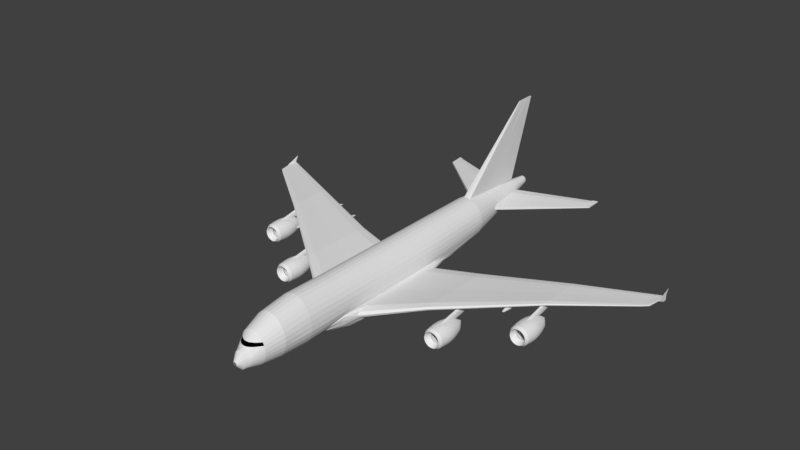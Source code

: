 # Source: a380.blend  (saved by Blender 2.78.0; exported with 4.5.12 LTS)
import bpy
from mathutils import Matrix  # noqa: F401  (used for matrix-valued properties, if any)

bpy.ops.wm.read_factory_settings(use_empty=True)
scene = bpy.context.scene
scene.name = 'Scene'

# ---- collections
col_collection_1 = bpy.data.collections.new('Collection 1'); scene.collection.children.link(col_collection_1)
col_collection_7 = bpy.data.collections.new('Collection 7'); scene.collection.children.link(col_collection_7)

# ---- materials (node trees are filled in below, after node groups)
mat_material = bpy.data.materials.new('Material')
mat_material.alpha_threshold = 0.0
mat_material.use_transparent_shadow = False
mat_material.roughness = 0.5
mat_material_001 = bpy.data.materials.new('Material.001')
mat_material_001.alpha_threshold = 0.0
mat_material_001.use_transparent_shadow = False
mat_material_001.diffuse_color = (0.0, 0.0, 0.0, 1.0)
mat_material_001.roughness = 0.5

# ---- material node trees

# ---- world
world_world = bpy.data.worlds.new('World'); scene.world = world_world
world_world.color = (0.05088, 0.05088, 0.05088)
world_world.use_sun_shadow = False
world_world.sun_shadow_jitter_overblur = 0.0
world_world.cycles.sampling_method = 'MANUAL'

# ---- meshes
me_cylinder_001 = bpy.data.meshes.new('Cylinder.001')
me_cylinder_001.from_pydata([(0.0, -1.0, -0.4957), (0.0, 1.0, 0.1837), (0.01901, -1.0, -0.4944), (0.03646, 1.0, 0.1873), (0.0373, -1.0, -0.4904), (0.07152, 1.0, 0.1979), (0.05415, -1.0, -0.484), (0.1038, 1.0, 0.2152), (0.06891, -1.0, -0.4754), (0.1322, 1.0, 0.2384), (0.08104, -1.0, -0.4649), (0.1554, 1.0, 0.2667), (0.09004, -1.0, -0.4529), (0.1727, 1.0, 0.2991), (0.09559, -1.0, -0.4399), (0.1833, 1.0, 0.3341), (0.09746, -1.0, -0.4263), (0.1869, 1.0, 0.3706), (0.09559, -1.0, -0.4128), (0.1833, 1.0, 0.407), (0.09004, -1.0, -0.3998), (0.1727, 1.0, 0.4421), (0.4566, -0.9043, 0.2714), (0.1554, 1.0, 0.4744), (0.06891, -1.0, -0.3773), (0.1322, 1.0, 0.5027), (0.05415, -1.0, -0.3687), (0.1038, 1.0, 0.526), (0.0373, -1.0, -0.3622), (0.07152, 1.0, 0.5432), (0.01901, -1.0, -0.3583), (0.03646, 1.0, 0.5539), (0.0, -1.0, -0.357), (0.0, 1.0, 0.5575), (0.0, 0.5225, -0.8041), (0.1757, 0.5225, -0.7868), (0.3447, 0.5225, -0.7355), (0.5004, 0.5225, -0.6523), (0.6368, 0.5225, -0.5403), (0.7488, 0.5225, -0.4038), (0.8321, 0.5225, -0.2481), (0.8833, 0.5225, -0.07917), (0.9006, 0.5225, 0.09654), (0.8833, 0.5225, 0.2722), (0.8321, 0.5225, 0.4412), (0.7488, 0.5225, 0.5969), (0.6368, 0.5225, 0.7334), (0.5004, 0.5225, 0.8454), (0.3447, 0.5225, 0.9286), (0.1757, 0.5225, 0.9799), (0.0, 0.5225, 0.9972), (0.1951, -0.6629, -1.016), (0.3827, -0.6629, -0.9573), (0.5556, -0.6629, -0.8615), (0.7071, -0.6629, -0.7327), (0.8315, -0.6629, -0.5757), (0.9239, -0.6629, -0.3965), (0.9808, -0.6629, -0.2021), (0.978, -0.6629, 1.598e-05), (0.9494, -0.6629, 0.2022), (0.8893, -0.6629, 0.3965), (0.7872, -0.6629, 0.5757), (0.662, -0.6629, 0.7327), (0.525, -0.6629, 0.8616), (0.3827, -0.6629, 0.9495), (0.1951, -0.6629, 1.016), (0.0, -0.6629, 1.036), (0.0, -0.6629, -1.036), (0.1329, -0.8968, -0.8858), (0.2608, -0.8968, -0.845), (0.3786, -0.8968, -0.7786), (0.4819, -0.8968, -0.6894), (0.5666, -0.8968, -0.5806), (0.6296, -0.8968, -0.4565), (0.6684, -0.8968, -0.3218), (0.6815, -0.8968, -0.1818), (0.6684, -0.8968, -0.04178), (0.6296, -0.8968, 0.09288), (0.4819, -0.8968, 0.3258), (0.3786, -0.8968, 0.415), (0.2608, -0.8968, 0.4814), (0.1329, -0.8968, 0.5222), (0.0, -0.8968, 0.536), (0.0, -0.8968, -0.8996), (0.0717, -0.9721, -0.7514), (0.1274, -0.9721, -0.7301), (0.1787, -0.9721, -0.6955), (0.2237, -0.9721, -0.649), (0.2606, -0.9721, -0.5922), (0.288, -0.9721, -0.5275), (0.3049, -0.9721, -0.4573), (0.3106, -0.9721, -0.3842), (0.3049, -0.9721, -0.3112), (0.288, -0.9721, -0.2409), (0.1142, -0.9143, 0.3696), (0.2237, -0.9721, -0.1195), (0.1787, -0.9721, -0.0729), (0.1274, -0.9721, -0.0383), (0.0717, -0.9721, -0.01699), (0.0, -0.9721, -0.009798), (0.0, -0.9721, -0.7586), (0.0, -0.474, -1.0), (0.1951, -0.474, -0.9808), (0.3827, -0.52, -0.9239), (0.5556, -0.5502, -0.8315), (0.7071, -0.5584, -0.7071), (0.8315, -0.5406, -0.5556), (0.9239, -0.4561, -0.3827), (0.9808, -0.4561, -0.1951), (0.978, -0.4561, -1.192e-07), (0.9494, -0.4561, 0.1951), (0.8893, -0.4561, 0.3827), (0.7872, -0.4561, 0.5556), (0.662, -0.4561, 0.7071), (0.525, -0.4561, 0.8315), (0.3827, -0.4561, 0.9163), (0.1951, -0.4561, 0.9808), (0.0, -0.4561, 1.0), (0.1933, 0.3322, -0.9598), (0.4372, 0.3322, -0.9034), (0.5946, 0.3322, -0.8119), (0.7422, 0.3236, -0.6887), (0.8717, 0.2893, -0.5385), (0.9389, 0.2164, -0.3673), (0.9716, 0.2164, -0.1814), (0.9687, 0.2164, 0.01184), (0.9402, 0.2164, 0.2051), (0.8807, 0.2164, 0.3909), (0.7794, 0.2164, 0.5622), (0.6554, 0.2164, 0.7123), (0.5198, 0.2164, 0.8355), (0.3791, 0.2164, 0.9195), (0.1933, 0.2164, 0.9835), (0.0, 0.2164, 1.003), (0.0, 0.3322, -0.9788), (0.1942, -0.07092, -0.9703), (0.8748, -0.8032, -0.242), (0.8241, -0.8032, -0.4151), (0.7417, -0.8032, -0.5746), (0.6307, -0.8032, -0.7144), (0.9433, -0.1164, -0.375), (0.9762, -0.1164, -0.1883), (0.9733, -0.1164, 0.005918), (0.9448, -0.1164, 0.2001), (0.885, -0.1164, 0.3868), (0.7833, -0.1164, 0.5589), (0.6587, -0.1164, 0.7097), (0.5224, -0.1164, 0.8335), (0.3809, -0.1164, 0.9179), (0.1942, -0.1164, 0.9821), (0.0, -0.1164, 1.001), (0.4956, -0.8032, -0.8291), (0.3413, -0.8032, -0.9144), (0.174, -0.8032, -0.9669), (0.0, -0.8032, -0.9846), (0.0, -0.07092, -0.9894), (0.892, -0.8032, -0.06202), (0.8748, -0.8032, 0.118), (0.8241, -0.8032, 0.291), (0.7417, -0.8032, 0.4505), (0.6307, -0.8032, 0.5904), (0.4956, -0.8032, 0.7051), (0.3413, -0.8032, 0.7903), (0.174, -0.8032, 0.8428), (0.0, -0.8032, 0.8606), (0.8443, -0.4171, -1.016), (0.8443, -0.4457, -0.9313), (0.8874, -0.4711, -0.7809), (0.9291, -0.4793, -0.5652), (0.9829, -0.4641, -0.4047), (1.003, -0.3983, -0.3514), (0.9291, 0.2103, -0.5987), (0.9291, 0.2103, -0.5776), (0.9425, 0.2103, -0.5434), (0.9506, 0.2037, -0.4973), (0.9829, 0.1769, -0.4412), (0.9923, 0.1202, -0.3771), (0.8443, -0.1034, -0.9463), (0.9923, -0.1388, -0.3821), (10.9, 0.4108, 0.08753), (10.9, 0.4078, 0.1049), (10.9, 0.4052, 0.1158), (10.9, 0.4043, 0.131), (10.9, 0.4059, 0.1469), (10.89, 0.4128, 0.1546), (10.9, 0.4605, 0.1268), (10.9, 0.4605, 0.1291), (10.9, 0.4605, 0.1327), (10.9, 0.4598, 0.1375), (10.9, 0.457, 0.1431), (10.89, 0.4511, 0.1488), (10.9, 0.4434, 0.1024), (10.89, 0.4397, 0.1486), (10.94, 0.4314, -0.002744), (10.94, 0.4141, 0.07323), (10.94, 0.4054, 0.1158), (10.94, 0.4045, 0.131), (10.94, 0.4061, 0.1469), (10.93, 0.4342, 0.2343), (10.94, 0.4661, -0.06691), (10.94, 0.4661, 0.04256), (10.94, 0.4661, 0.1147), (10.94, 0.4662, 0.1839), (10.94, 0.4815, 0.3764), (10.94, 0.4756, 0.3743), (10.94, 0.449, -0.06919), (10.94, 0.4612, 0.3191), (1.171, 0.1185, -0.4715), (1.171, 0.1236, -0.5071), (1.171, -0.3582, -0.8177), (1.171, -0.3802, -0.7017), (1.171, 0.09798, -0.4281), (1.171, -0.3997, -0.6259), (1.171, 0.05442, -0.3785), (1.171, -0.406, -0.524), (1.171, 0.1236, -0.5499), (1.171, -0.1172, -0.7132), (1.171, -0.3943, -0.3998), (1.171, -0.1444, -0.3824), (1.171, -0.3438, -0.3325), (1.171, 0.1236, -0.5336), (3.486, 0.1636, -0.1797), (3.486, -0.1879, -0.3713), (3.486, 0.1483, -0.1558), (3.486, 0.1159, -0.1286), (3.486, 0.1674, -0.2229), (3.486, -0.02871, -0.1307), (3.486, 0.1674, -0.2139), (3.486, 0.1674, -0.1993), (3.486, -0.2043, -0.3069), (3.486, -0.2188, -0.265), (3.486, -0.2235, -0.2085), (3.486, -0.008478, -0.3135), (3.486, -0.2147, -0.1402), (3.486, -0.1771, -0.1034), (10.55, 0.4456, 0.115), (10.55, 0.3363, 0.05847), (10.55, 0.4398, 0.1215), (10.55, 0.4274, 0.1283), (10.55, 0.4471, 0.1029), (10.55, 0.3969, 0.128), (10.55, 0.4471, 0.1055), (10.55, 0.4471, 0.1096), (10.55, 0.3301, 0.07804), (10.55, 0.3245, 0.09042), (10.55, 0.3227, 0.1075), (10.55, 0.4046, 0.07533), (10.55, 0.3261, 0.1259), (10.55, 0.3404, 0.1349), (10.8, 0.4557, 0.1262), (10.79, 0.3568, 0.073), (10.8, 0.4503, 0.1323), (10.79, 0.4389, 0.1386), (10.8, 0.457, 0.1149), (10.79, 0.4127, 0.1383), (10.8, 0.457, 0.1173), (10.8, 0.457, 0.1211), (10.79, 0.351, 0.09147), (10.8, 0.3459, 0.1031), (10.8, 0.3443, 0.1193), (10.79, 0.4198, 0.08885), (10.79, 0.3473, 0.1364), (10.79, 0.3606, 0.1448), (0.0, 0.7867, -0.2888), (0.08358, 0.7867, -0.2785), (0.1846, 0.7867, -0.2479), (0.2776, 0.7867, -0.1981), (0.3592, 0.7867, -0.1312), (0.4261, 0.7867, -0.04963), (0.4759, 0.7867, 0.04343), (0.5065, 0.7867, 0.1444), (0.5168, 0.7867, 0.2494), (0.5065, 0.7867, 0.3544), (0.4759, 0.7867, 0.4554), (0.4261, 0.7867, 0.5485), (0.3592, 0.7867, 0.63), (0.2776, 0.7867, 0.697), (0.1846, 0.7867, 0.7467), (0.08358, 0.7867, 0.7773), (0.0, 0.7867, 0.7877), (0.01711, 0.9355, 4.217), (0.0, 0.9354, 4.217), (0.03175, 1.0, 4.217), (0.0, 1.0, 4.217), (0.03379, 0.8926, 0.7217), (0.0, 0.8926, 0.7321), (0.03048, 1.032, 4.217), (0.0, 1.032, 4.217), (0.1272, 0.6617, -0.519), (0.2603, 0.6617, -0.4786), (0.383, 0.6617, -0.413), (0.4905, 0.6617, -0.3247), (0.5788, 0.6617, -0.2172), (0.6444, 0.6617, -0.0945), (0.6848, 0.6617, 0.03864), (0.6984, 0.6617, 0.1771), (0.6848, 0.6617, 0.3155), (0.6444, 0.6617, 0.4487), (0.5788, 0.6617, 0.5714), (0.4905, 0.6617, 0.6789), (0.383, 0.6617, 0.7672), (0.2603, 0.6617, 0.8328), (0.1272, 0.6617, 0.8732), (0.0, 0.6617, -0.5326), (0.02482, 0.9696, 4.217), (0.0, 0.9695, 4.217), (0.0, 0.8351, -0.1815), (0.07288, 0.8351, -0.1727), (0.1589, 0.8351, -0.1466), (0.2381, 0.8351, -0.1043), (0.3076, 0.8351, -0.04724), (0.3646, 0.8351, 0.02224), (0.407, 0.8351, 0.1015), (0.4331, 0.8351, 0.1875), (0.4419, 0.8351, 0.2769), (0.407, 0.8351, 0.4524), (0.3646, 0.8351, 0.5316), (0.3076, 0.8351, 0.6011), (0.2381, 0.8351, 0.6581), (0.1589, 0.8351, 0.7005), (0.07288, 0.8351, 0.7266), (0.0, 0.8351, 0.7354), (3.928, 0.9381, 0.2358), (3.921, 0.9381, 0.3022), (3.932, 0.9772, 0.3209), (3.937, 0.9771, 0.2705), (3.977, 1.001, 0.2705), (3.958, 0.9407, 0.2357), (3.972, 1.001, 0.321), (4.179, 0.9595, 0.3009), (4.185, 0.9594, 0.2418), (3.978, 1.025, 0.3267), (3.952, 0.9408, 0.3023), (3.982, 1.025, 0.2837), (4.209, 1.013, 0.3175), (4.219, 1.034, 0.3226), (4.214, 1.013, 0.2727), (4.223, 1.034, 0.2844), (3.935, 0.9924, 0.3266), (3.939, 0.9923, 0.2837), (0.4331, 0.8351, 0.3664), (3.948, 1.024, 0.3064), (3.953, 1.024, 0.2988), (0.3773, 0.8906, 0.2976), (0.3685, 0.8906, 0.3135), (0.09641, 0.729, 2.598), (0.0, 0.729, 2.607), (0.05766, 0.8934, 2.497), (0.03214, 0.9623, 2.469), (0.0, 0.9622, 2.474), (0.07599, 0.8156, 2.545), (0.0, 0.5376, 1.115), (0.1699, 0.5376, 1.098), (0.08169, 0.7945, 0.903), (0.03367, 0.8977, 0.8494), (0.0, 0.8977, 0.8594), (0.1234, 0.6729, 0.9953), (0.02392, 0.9178, 4.078), (0.03397, 0.991, 4.069), (0.03062, 1.026, 4.067), (0.0, 1.026, 4.067), (0.02922, 0.9563, 4.073), (0.0, 0.9177, 4.078), (3.951, 1.021, 0.2973), (3.947, 1.021, 0.3084), (0.3747, 0.8852, 0.3187), (0.3835, 0.8852, 0.2956), (0.7811, 0.6699, 0.3152), (0.6084, 0.7924, 0.3534), (0.6186, 0.7924, 0.25), (0.7945, 0.6699, 0.1788), (0.5373, 0.8398, 0.3652), (0.4836, 0.8946, 0.2976), (0.475, 0.8946, 0.3133), (0.5459, 0.8398, 0.2771), (0.481, 0.8893, 0.3183), (0.4897, 0.8893, 0.2956), (3.87, 0.9337, 0.3025), (3.878, 0.9742, 0.3214), (3.883, 0.9741, 0.2702), (3.895, 1.019, 0.2973), (3.876, 0.9337, 0.2349), (3.879, 0.9899, 0.3273), (3.896, 1.022, 0.2987), (3.892, 1.022, 0.3065), (3.883, 0.9898, 0.2836), (3.89, 1.019, 0.3086), (3.964, 0.9412, 0.2358), (3.984, 1.025, 0.3266), (3.988, 1.025, 0.2837), (3.957, 0.9413, 0.3022), (3.978, 1.002, 0.3209), (3.983, 1.002, 0.2705), (0.0, -0.9526, -0.7843), (0.07334, -0.9526, -0.7763), (0.1543, -0.9526, -0.7528), (0.2289, -0.9526, -0.7145), (0.2943, -0.9526, -0.663), (0.348, -0.9526, -0.6002), (0.3879, -0.9526, -0.5286), (0.4125, -0.9526, -0.4509), (0.4208, -0.9526, -0.3701), (0.4125, -0.9526, -0.2893), (0.3879, -0.9526, -0.2116), (0.345, -0.9094, 0.316), (0.2943, -0.9526, -0.07726), (0.2289, -0.9526, -0.02576), (0.1543, -0.9526, 0.01252), (0.07334, -0.9526, 0.03609), (0.0, -0.9526, 0.04404), (0.2692, -0.9376, 0.09288), (0.08031, -0.9461, 0.09288), (0.0, -0.9149, 0.3765), (0.1726, -0.9431, 0.09288), (0.0, -0.933, 0.217), (0.2308, -0.9126, 0.3492), (0.144, -0.8715, -0.9077), (0.2826, -0.8715, -0.8637), (0.4102, -0.8715, -0.7923), (0.5221, -0.8715, -0.6961), (0.6139, -0.8715, -0.579), (0.6822, -0.8715, -0.4453), (0.7242, -0.8715, -0.3003), (0.7384, -0.8715, -0.1494), (0.7242, -0.8715, 0.001392), (0.6822, -0.8715, 0.1464), (0.6139, -0.8715, 0.2801), (0.5221, -0.8715, 0.3973), (0.4102, -0.8715, 0.4934), (0.2826, -0.8715, 0.5649), (0.144, -0.8715, 0.6088), (0.0, -0.8715, 0.6237), (0.0, -0.8715, -0.9226), (0.5666, -0.8968, 0.217), (0.3114, -0.9219, 0.217), (0.0, -0.9471, 0.09288), (0.4313, -0.9119, 0.217), (0.3735, -0.9291, 0.09288), (0.09552, -0.9319, 0.217), (0.2007, -0.9283, 0.217), (0.6286, -0.8966, 0.09162), (0.2682, -0.9374, 0.09162), (0.0, -0.9469, 0.09162), (0.0945, -0.9317, 0.2157), (0.1997, -0.9281, 0.2157), (0.1715, -0.9429, 0.09162), (0.5656, -0.8966, 0.2157), (0.3103, -0.9217, 0.2157), (0.0, -0.9328, 0.2157), (0.4302, -0.9117, 0.2157), (0.3725, -0.9289, 0.09162), (0.07929, -0.9459, 0.09162), (7.354, 0.3123, 0.05268), (7.352, 0.09405, -0.01328), (7.353, 0.08447, 0.01247), (7.354, 0.08135, 0.04741), (7.352, 0.2095, -0.01775), (7.353, 0.08712, 0.08836), (7.351, 0.112, 0.11), (7.354, 0.3098, 0.06455), (7.351, 0.1049, -0.05312), (7.354, 0.2997, 0.07892), (7.352, 0.2783, 0.09489), (7.354, 0.3123, 0.03833), (7.352, 0.1961, 0.09378), (7.354, 0.3123, 0.04384)], [], [(306, 1, 3, 307), (307, 3, 5, 308), (308, 5, 7, 309), (309, 7, 9, 310), (310, 9, 11, 311), (311, 11, 13, 312), (312, 13, 15, 313), (313, 15, 17, 314), (314, 17, 19, 340), (340, 19, 21, 315), (315, 21, 23, 316), (316, 23, 25, 317), (317, 25, 27, 318), (318, 27, 29, 319), (319, 29, 31, 320), (320, 31, 33, 321), (149, 150, 117, 116), (148, 149, 116, 115), (147, 148, 115, 114), (146, 147, 114, 113), (145, 146, 113, 112), (144, 145, 112, 111), (143, 144, 111, 110), (142, 143, 110, 109), (141, 142, 109, 108), (140, 141, 108, 107), (428, 161, 162, 429), (427, 160, 161, 428), (155, 134, 118, 135), (132, 49, 50, 133), (131, 48, 49, 132), (130, 47, 48, 131), (129, 46, 47, 130), (128, 45, 46, 129), (127, 44, 45, 128), (126, 43, 44, 127), (125, 42, 43, 126), (124, 41, 42, 125), (123, 40, 41, 124), (122, 39, 40, 123), (121, 38, 39, 122), (120, 37, 38, 121), (119, 36, 37, 120), (118, 35, 36, 119), (134, 34, 35, 118), (154, 67, 51, 153), (153, 51, 52, 152), (152, 52, 53, 151), (151, 53, 54, 139), (139, 54, 55, 138), (138, 55, 56, 137), (137, 56, 57, 136), (136, 57, 58, 156), (156, 58, 59, 157), (157, 59, 60, 158), (158, 60, 61, 159), (159, 61, 62, 160), (160, 62, 63, 161), (161, 63, 64, 162), (162, 64, 65, 163), (163, 65, 66, 164), (408, 411, 435, 409), (407, 413, 411, 408), (406, 410, 413, 407), (405, 437, 410, 406), (414, 438, 94, 412), (434, 436, 22, 404), (402, 76, 77, 403), (401, 75, 76, 402), (400, 74, 75, 401), (399, 73, 74, 400), (398, 72, 73, 399), (397, 71, 72, 398), (396, 70, 71, 397), (395, 69, 70, 396), (394, 68, 69, 395), (393, 83, 68, 394), (0, 100, 84, 2), (2, 84, 85, 4), (4, 85, 86, 6), (6, 86, 87, 8), (8, 87, 88, 10), (10, 88, 89, 12), (12, 89, 90, 14), (14, 90, 91, 16), (16, 91, 92, 18), (18, 92, 93, 20), (403, 405, 95, 93), (433, 78, 22, 436), (24, 95, 96, 26), (26, 96, 97, 28), (28, 97, 98, 30), (30, 98, 99, 32), (67, 101, 102, 51), (51, 102, 103, 52), (52, 103, 104, 53), (53, 104, 105, 54), (54, 105, 106, 55), (55, 106, 107, 56), (56, 107, 108, 57), (57, 108, 109, 58), (58, 109, 110, 59), (59, 110, 111, 60), (60, 111, 112, 61), (61, 112, 113, 62), (62, 113, 114, 63), (63, 114, 115, 64), (64, 115, 116, 65), (65, 116, 117, 66), (101, 155, 135, 102), (430, 163, 164, 431), (429, 162, 163, 430), (123, 124, 141, 140), (124, 125, 142, 141), (125, 126, 143, 142), (126, 127, 144, 143), (127, 128, 145, 144), (128, 129, 146, 145), (129, 130, 147, 146), (130, 131, 148, 147), (131, 132, 149, 148), (132, 133, 150, 149), (426, 159, 160, 427), (425, 158, 159, 426), (424, 157, 158, 425), (423, 156, 157, 424), (422, 136, 156, 423), (421, 137, 136, 422), (420, 138, 137, 421), (419, 139, 138, 420), (418, 151, 139, 419), (417, 152, 151, 418), (416, 153, 152, 417), (432, 154, 153, 416), (135, 118, 171, 177), (107, 106, 169, 170), (102, 135, 177, 165), (119, 120, 173, 172), (120, 121, 174, 173), (123, 140, 178, 176), (140, 107, 170, 178), (121, 122, 175, 174), (103, 102, 165, 166), (122, 123, 176, 175), (104, 103, 166, 167), (105, 104, 167, 168), (106, 105, 168, 169), (118, 119, 172, 171), (256, 249, 188, 187), (257, 250, 179, 180), (249, 251, 189, 188), (258, 257, 180, 181), (251, 252, 190, 189), (259, 258, 181, 182), (260, 253, 185, 191), (261, 259, 182, 183), (252, 254, 192, 190), (262, 261, 183, 184), (253, 255, 186, 185), (250, 260, 191, 179), (255, 256, 187, 186), (254, 262, 184, 192), (186, 187, 201, 200), (192, 184, 198, 206), (187, 188, 202, 201), (180, 179, 193, 194), (188, 189, 203, 202), (181, 180, 194, 195), (189, 190, 204, 203), (182, 181, 195, 196), (191, 185, 199, 205), (183, 182, 196, 197), (190, 192, 206, 204), (184, 183, 197, 198), (185, 186, 200, 199), (179, 191, 205, 193), (193, 205, 199, 200, 201, 202, 203, 204, 206, 198, 197, 196, 195, 194), (178, 170, 219, 218), (172, 173, 208, 220), (165, 177, 216, 209), (171, 172, 220, 215), (170, 169, 217, 219), (176, 178, 218, 213), (169, 168, 214, 217), (177, 171, 215, 216), (168, 167, 212, 214), (175, 176, 213, 211), (167, 166, 210, 212), (174, 175, 211, 207), (166, 165, 209, 210), (173, 174, 207, 208), (218, 219, 234, 226), (220, 208, 228, 227), (209, 216, 232, 222), (215, 220, 227, 225), (219, 217, 233, 234), (213, 218, 226, 224), (217, 214, 231, 233), (216, 215, 225, 232), (214, 212, 230, 231), (211, 213, 224, 223), (212, 210, 229, 230), (207, 211, 223, 221), (210, 209, 222, 229), (208, 207, 221, 228), (464, 458, 248, 240), (465, 452, 242, 241), (460, 456, 246, 236), (463, 465, 241, 239), (458, 457, 247, 248), (462, 464, 240, 238), (457, 455, 245, 247), (456, 463, 239, 246), (455, 454, 244, 245), (461, 462, 238, 237), (454, 453, 243, 244), (459, 461, 237, 235), (453, 460, 236, 243), (452, 459, 235, 242), (240, 248, 262, 254), (241, 242, 256, 255), (236, 246, 260, 250), (239, 241, 255, 253), (248, 247, 261, 262), (238, 240, 254, 252), (247, 245, 259, 261), (246, 239, 253, 260), (245, 244, 258, 259), (237, 238, 252, 251), (244, 243, 257, 258), (235, 237, 251, 249), (243, 236, 250, 257), (242, 235, 249, 256), (362, 357, 280, 281), (301, 277, 278, 302), (300, 276, 277, 301), (299, 275, 276, 300), (298, 274, 275, 299), (297, 273, 274, 298), (296, 272, 273, 297), (294, 270, 271, 295), (293, 269, 270, 294), (292, 268, 269, 293), (291, 267, 268, 292), (290, 266, 267, 291), (289, 265, 266, 290), (288, 264, 265, 289), (303, 263, 264, 288), (304, 282, 283, 305), (361, 358, 282, 304), (278, 279, 285, 284), (359, 360, 287, 286), (353, 278, 284, 354), (283, 282, 286, 287), (357, 361, 304, 280), (280, 304, 305, 281), (34, 303, 288, 35), (35, 288, 289, 36), (36, 289, 290, 37), (37, 290, 291, 38), (38, 291, 292, 39), (39, 292, 293, 40), (40, 293, 294, 41), (41, 294, 295, 42), (42, 295, 296, 43), (43, 296, 297, 44), (44, 297, 298, 45), (45, 298, 299, 46), (46, 299, 300, 47), (47, 300, 301, 48), (48, 301, 302, 49), (278, 320, 321, 279), (277, 319, 320, 278), (276, 318, 319, 277), (275, 317, 318, 276), (274, 316, 317, 275), (273, 315, 316, 274), (272, 340, 315, 273), (377, 381, 322, 323), (270, 313, 314, 271), (269, 312, 313, 270), (268, 311, 312, 269), (267, 310, 311, 268), (266, 309, 310, 267), (265, 308, 309, 266), (264, 307, 308, 265), (263, 306, 307, 264), (381, 379, 325, 322), (378, 377, 323, 324), (382, 378, 324, 338), (325, 339, 333, 326), (339, 338, 331, 333), (323, 322, 327, 332), (322, 325, 326, 327), (324, 323, 332, 328), (338, 324, 328, 331), (392, 389, 337, 336), (389, 388, 335, 337), (390, 387, 330, 329), (387, 392, 336, 330), (391, 390, 329, 334), (388, 391, 334, 335), (379, 385, 339, 325), (376, 366, 343, 372), (383, 384, 341, 342), (364, 363, 342, 341), (386, 364, 341, 384), (366, 365, 344, 343), (352, 356, 350, 345), (358, 347, 348, 359), (354, 355, 349, 348), (356, 353, 347, 350), (351, 352, 345, 346), (50, 49, 352, 351), (302, 278, 353, 356), (284, 285, 355, 354), (49, 302, 356, 352), (347, 353, 354, 348), (282, 358, 359, 286), (345, 350, 361, 357), (348, 349, 360, 359), (350, 347, 358, 361), (346, 345, 357, 362), (314, 340, 365, 366), (382, 338, 364, 386), (338, 339, 363, 364), (374, 314, 366, 376), (335, 329, 330, 337), (385, 374, 376, 380), (340, 371, 375, 365), (365, 375, 373, 344), (343, 344, 373, 372), (380, 376, 372, 383), (271, 314, 374, 369), (340, 272, 368, 371), (272, 296, 367, 368), (295, 271, 369, 370), (296, 295, 370, 367), (363, 380, 383, 342), (339, 385, 380, 363), (371, 382, 386, 375), (375, 386, 384, 373), (372, 373, 384, 383), (369, 374, 385, 379), (371, 368, 378, 382), (368, 367, 377, 378), (370, 369, 379, 381), (367, 370, 381, 377), (331, 328, 391, 388), (328, 332, 390, 391), (327, 326, 392, 387), (332, 327, 387, 390), (333, 331, 388, 389), (326, 333, 389, 392), (100, 393, 394, 84), (84, 394, 395, 85), (85, 395, 396, 86), (86, 396, 397, 87), (87, 397, 398, 88), (88, 398, 399, 89), (89, 399, 400, 90), (90, 400, 401, 91), (91, 401, 402, 92), (92, 402, 403, 93), (403, 77, 437, 405), (438, 439, 415, 94), (95, 405, 406, 96), (96, 406, 407, 97), (97, 407, 408, 98), (98, 408, 409, 99), (439, 434, 404, 415), (94, 415, 80, 81), (404, 22, 78, 79), (412, 94, 81, 82), (415, 404, 79, 80), (93, 95, 24, 20), (83, 432, 416, 68), (68, 416, 417, 69), (69, 417, 418, 70), (70, 418, 419, 71), (71, 419, 420, 72), (72, 420, 421, 73), (73, 421, 422, 74), (74, 422, 423, 75), (75, 423, 424, 76), (76, 424, 425, 77), (77, 425, 426, 433), (433, 426, 427, 78), (80, 429, 430, 81), (81, 430, 431, 82), (78, 427, 428, 79), (79, 428, 429, 80), (410, 437, 450, 441), (437, 77, 440, 450), (436, 434, 447, 449), (433, 436, 449, 446), (411, 413, 445, 451), (438, 414, 448, 443), (413, 410, 441, 445), (77, 433, 446, 440), (435, 411, 451, 442), (434, 439, 444, 447), (439, 438, 443, 444), (441, 450, 449, 447), (442, 451, 443, 448), (451, 445, 444, 443), (445, 441, 447, 444), (440, 446, 449, 450), (228, 221, 459, 452), (229, 222, 460, 453), (221, 223, 461, 459), (230, 229, 453, 454), (223, 224, 462, 461), (231, 230, 454, 455), (232, 225, 463, 456), (233, 231, 455, 457), (224, 226, 464, 462), (234, 233, 457, 458), (225, 227, 465, 463), (222, 232, 456, 460), (227, 228, 452, 465), (226, 234, 458, 464)])
me_cylinder_001.polygons.foreach_set('material_index', [0, 0, 0, 0, 0, 0, 0, 0, 0, 0, 0, 0, 0, 0, 0, 0, 0, 0, 0, 0, 0, 0, 0, 0, 0, 0, 0, 0, 0, 0, 0, 0, 0, 0, 0, 0, 0, 0, 0, 0, 0, 0, 0, 0, 0, 0, 0, 0, 0, 0, 0, 0, 0, 0, 0, 0, 0, 0, 0, 0, 0, 0, 0, 0, 0, 0, 0, 0, 0, 0, 0, 0, 0, 0, 0, 0, 0, 0, 0, 0, 0, 0, 0, 0, 0, 0, 0, 0, 0, 0, 0, 0, 0, 0, 0, 0, 0, 0, 0, 0, 0, 0, 0, 0, 0, 0, 0, 0, 0, 0, 0, 0, 0, 0, 0, 0, 0, 0, 0, 0, 0, 0, 0, 0, 0, 0, 0, 0, 0, 0, 0, 0, 0, 0, 0, 0, 0, 0, 0, 0, 0, 0, 0, 0, 0, 0, 0, 0, 0, 0, 0, 0, 0, 0, 0, 0, 0, 0, 0, 0, 0, 0, 0, 0, 0, 0, 0, 0, 0, 0, 0, 0, 0, 0, 0, 0, 0, 0, 0, 0, 0, 0, 0, 0, 0, 0, 0, 0, 0, 0, 0, 0, 0, 0, 0, 0, 0, 0, 0, 0, 0, 0, 0, 0, 0, 0, 0, 0, 0, 0, 0, 0, 0, 0, 0, 0, 0, 0, 0, 0, 0, 0, 0, 0, 0, 0, 0, 0, 0, 0, 0, 0, 0, 0, 0, 0, 0, 0, 0, 0, 0, 0, 0, 0, 0, 0, 0, 0, 0, 0, 0, 0, 0, 0, 0, 0, 0, 0, 0, 0, 0, 0, 0, 0, 0, 0, 0, 0, 0, 0, 0, 0, 0, 0, 0, 0, 0, 0, 0, 0, 0, 0, 0, 0, 0, 0, 0, 0, 0, 0, 0, 0, 0, 0, 0, 0, 0, 0, 0, 0, 0, 0, 0, 0, 0, 0, 0, 0, 0, 0, 0, 0, 0, 0, 0, 0, 0, 0, 0, 0, 0, 0, 0, 0, 0, 0, 0, 0, 0, 0, 0, 0, 0, 0, 0, 0, 0, 0, 0, 0, 0, 0, 0, 0, 0, 0, 0, 0, 0, 0, 0, 0, 0, 0, 0, 0, 0, 0, 0, 0, 0, 0, 0, 0, 0, 0, 0, 0, 0, 0, 0, 0, 0, 0, 0, 0, 0, 0, 0, 0, 0, 0, 0, 0, 0, 0, 0, 0, 0, 0, 0, 0, 0, 0, 0, 0, 0, 0, 0, 0, 0, 0, 0, 1, 1, 1, 1, 1, 0, 0, 0, 0, 0, 0, 0, 0, 0, 0, 0, 0, 0, 0])
_k = {(179, 191): 1.0, (184, 192): 1.0, (179, 180): 1.0, (180, 181): 1.0, (181, 182): 1.0, (182, 183): 1.0, (183, 184): 1.0, (185, 186): 1.0, (186, 187): 1.0, (187, 188): 1.0, (188, 189): 1.0, (189, 190): 1.0, (185, 191): 1.0, (190, 192): 1.0, (193, 205): 1.0, (198, 206): 1.0, (193, 194): 1.0, (194, 195): 1.0, (195, 196): 1.0, (196, 197): 1.0, (197, 198): 1.0, (199, 200): 1.0, (200, 201): 1.0, (201, 202): 1.0, (202, 203): 1.0, (203, 204): 1.0, (199, 205): 1.0, (204, 206): 1.0, (280, 304): 1.0, (281, 305): 1.0, (280, 281): 1.0, (282, 283): 1.0, (283, 287): 1.0, (286, 287): 1.0, (282, 286): 1.0, (282, 304): 1.0, (283, 305): 1.0, (304, 305): 1.0, (331, 333): 1.0, (331, 388): 1.0, (333, 389): 1.0, (335, 337): 1.0, (341, 342): 1.0, (343, 344): 1.0, (343, 372): 1.0, (344, 373): 1.0, (372, 383): 1.0, (373, 384): 1.0, (342, 383): 1.0, (341, 384): 1.0, (335, 388): 1.0, (337, 389): 1.0, (411, 413): 1.0, (410, 413): 1.0, (438, 439): 1.0, (434, 436): 1.0, (434, 439): 1.0, (433, 436): 1.0, (441, 445): 1.0, (443, 444): 1.0, (447, 449): 1.0, (446, 449): 1.0, (77, 433): 1.0, (410, 437): 1.0, (411, 435): 1.0, (77, 437): 1.0, (414, 438): 1.0, (433, 446): 0.49804, (77, 440): 0.49804, (440, 446): 1.0, (441, 450): 1.0, (442, 451): 1.0, (445, 451): 1.0, (440, 450): 1.0, (443, 448): 1.0, (444, 447): 1.0}
me_cylinder_001.attributes.new('crease_edge', 'FLOAT', 'EDGE').data.foreach_set('value', [_k.get((min(e.vertices), max(e.vertices)), 0.0) for e in me_cylinder_001.edges])
me_cylinder_001.materials.append(mat_material)
me_cylinder_001.materials.append(mat_material_001)
me_cylinder_001.use_remesh_preserve_volume = False
me_cylinder_001.use_remesh_preserve_attributes = False
me_cylinder_001.use_mirror_vertex_groups = False
me_cylinder_001.update()
me_cube_009 = bpy.data.meshes.new('Cube.009')
me_cube_009.from_pydata([(13.61, -1.105, -2.321), (13.23, -6.037, -1.667), (13.64, 1.527, -2.282), (13.22, -1.366, -1.305), (13.94, -1.107, -2.278), (14.07, -6.044, -1.561), (13.94, 1.524, -2.244), (14.06, -1.372, -1.199), (13.59, 5.982, -1.714), (13.6, 6.107, -1.791), (13.92, 6.105, -1.75), (13.91, 5.98, -1.673), (13.89, 4.43, -2.018), (14.05, 3.274, -0.8396), (13.67, 4.432, -2.046), (13.21, 3.28, -0.9455), (13.32, -5.35, -2.152), (13.35, -0.07568, -1.921), (14.11, -0.0814, -1.826), (14.12, -5.356, -2.051), (13.56, 7.078, -1.752), (13.97, 7.075, -1.702), (13.38, 5.481, -1.479), (14.05, 5.476, -1.395)], [], [(16, 1, 3, 17), (23, 12, 10, 21), (18, 7, 5, 19), (19, 5, 1, 16), (2, 6, 4, 0), (7, 3, 1, 5), (20, 8, 11, 21), (12, 14, 9, 10), (15, 13, 11, 8), (22, 15, 8, 20), (17, 3, 15, 22), (3, 7, 13, 15), (6, 2, 14, 12), (18, 6, 12, 23), (7, 18, 23, 13), (2, 17, 22, 14), (14, 22, 20, 9), (9, 20, 21, 10), (4, 19, 16, 0), (6, 18, 19, 4), (13, 23, 21, 11), (0, 16, 17, 2)])
_k = {(9, 20): 0.65098, (10, 21): 0.65098, (10, 12): 0.65098, (9, 14): 0.65098, (8, 20): 0.65098, (11, 21): 0.65098}
me_cube_009.attributes.new('crease_edge', 'FLOAT', 'EDGE').data.foreach_set('value', [_k.get((min(e.vertices), max(e.vertices)), 0.0) for e in me_cube_009.edges])
me_cube_009.use_remesh_preserve_volume = False
me_cube_009.use_remesh_preserve_attributes = False
me_cube_009.use_mirror_vertex_groups = False
me_cube_009.update()
me_cube_008 = bpy.data.meshes.new('Cube.008')
me_cube_008.from_pydata([(17.81, 1.681, -1.866), (17.44, -3.252, -1.214), (17.85, 4.312, -1.827), (17.42, 1.419, -0.8527), (18.15, 1.678, -1.822), (18.27, -3.258, -1.104), (18.15, 4.31, -1.788), (18.26, 1.413, -0.7428), (17.79, 8.768, -1.259), (17.81, 8.893, -1.337), (18.13, 8.89, -1.295), (18.12, 8.765, -1.217), (18.1, 7.215, -1.563), (18.25, 6.059, -0.3832), (17.88, 7.217, -1.591), (17.41, 6.066, -0.4931), (17.52, -2.565, -1.699), (17.56, 2.71, -1.468), (18.31, 2.704, -1.369), (18.33, -2.571, -1.594), (17.77, 9.863, -1.298), (18.17, 9.86, -1.246), (17.58, 8.266, -1.026), (18.25, 8.261, -0.9382)], [], [(16, 1, 3, 17), (23, 12, 10, 21), (18, 7, 5, 19), (19, 5, 1, 16), (2, 6, 4, 0), (7, 3, 1, 5), (20, 8, 11, 21), (12, 14, 9, 10), (15, 13, 11, 8), (22, 15, 8, 20), (17, 3, 15, 22), (3, 7, 13, 15), (6, 2, 14, 12), (18, 6, 12, 23), (7, 18, 23, 13), (2, 17, 22, 14), (14, 22, 20, 9), (9, 20, 21, 10), (4, 19, 16, 0), (6, 18, 19, 4), (13, 23, 21, 11), (0, 16, 17, 2)])
_k = {(9, 20): 0.65098, (10, 21): 0.65098, (10, 12): 0.65098, (9, 14): 0.65098, (8, 20): 0.65098, (11, 21): 0.65098}
me_cube_008.attributes.new('crease_edge', 'FLOAT', 'EDGE').data.foreach_set('value', [_k.get((min(e.vertices), max(e.vertices)), 0.0) for e in me_cube_008.edges])
me_cube_008.use_remesh_preserve_volume = False
me_cube_008.use_remesh_preserve_attributes = False
me_cube_008.use_mirror_vertex_groups = False
me_cube_008.update()
me_cube_007 = bpy.data.meshes.new('Cube.007')
me_cube_007.from_pydata([(22.02, 2.93, -1.444), (21.67, -2.003, -0.7798), (22.06, 5.561, -1.406), (21.67, 2.668, -0.418), (22.36, 2.927, -1.411), (22.51, -2.01, -0.698), (22.36, 5.559, -1.377), (22.51, 2.662, -0.3363), (22.02, 10.02, -0.8369), (22.03, 10.14, -0.9148), (22.36, 10.14, -0.8832), (22.35, 10.01, -0.8053), (22.32, 8.464, -1.15), (22.51, 7.308, 0.02361), (22.1, 8.466, -1.171), (21.67, 7.314, -0.05811), (21.74, -1.316, -1.267), (21.78, 3.959, -1.038), (22.54, 3.953, -0.9639), (22.54, -1.322, -1.189), (22.0, 11.11, -0.8748), (22.4, 11.11, -0.8357), (21.82, 9.515, -0.5965), (22.49, 9.51, -0.5312)], [], [(16, 1, 3, 17), (23, 12, 10, 21), (18, 7, 5, 19), (19, 5, 1, 16), (2, 6, 4, 0), (7, 3, 1, 5), (20, 8, 11, 21), (12, 14, 9, 10), (15, 13, 11, 8), (22, 15, 8, 20), (17, 3, 15, 22), (3, 7, 13, 15), (6, 2, 14, 12), (18, 6, 12, 23), (7, 18, 23, 13), (2, 17, 22, 14), (14, 22, 20, 9), (9, 20, 21, 10), (4, 19, 16, 0), (6, 18, 19, 4), (13, 23, 21, 11), (0, 16, 17, 2)])
_k = {(9, 20): 0.65098, (10, 21): 0.65098, (10, 12): 0.65098, (9, 14): 0.65098, (8, 20): 0.65098, (11, 21): 0.65098}
me_cube_007.attributes.new('crease_edge', 'FLOAT', 'EDGE').data.foreach_set('value', [_k.get((min(e.vertices), max(e.vertices)), 0.0) for e in me_cube_007.edges])
me_cube_007.use_remesh_preserve_volume = False
me_cube_007.use_remesh_preserve_attributes = False
me_cube_007.use_mirror_vertex_groups = False
me_cube_007.update()
me_cube_004 = bpy.data.meshes.new('Cube.004')
me_cube_004.from_pydata([(-0.1371, -2.765, -0.5705), (-0.4919, -7.698, 0.09365), (-0.09939, -0.1339, -0.5327), (-0.4919, -3.027, 0.4554), (0.2031, -2.768, -0.5375), (0.35, -7.704, 0.1754), (0.198, -0.1362, -0.5038), (0.35, -3.033, 0.5372), (-0.1353, 4.322, 0.03655), (-0.1268, 4.447, -0.0414), (0.1986, 4.444, -0.009827), (0.1901, 4.319, 0.06812), (0.157, 2.769, -0.2767), (0.35, 1.613, 0.897), (-0.05958, 2.771, -0.2977), (-0.4919, 1.62, 0.8153), (-0.4213, -7.011, -0.3937), (-0.3806, -1.736, -0.1642), (0.3792, -1.742, -0.09049), (0.3847, -7.017, -0.3155), (-0.1627, 5.417, -0.00142), (0.2406, 5.414, 0.03772), (-0.3377, 3.82, 0.2769), (0.335, 3.815, 0.3422)], [], [(16, 1, 3, 17), (23, 12, 10, 21), (18, 7, 5, 19), (19, 5, 1, 16), (2, 6, 4, 0), (7, 3, 1, 5), (20, 8, 11, 21), (12, 14, 9, 10), (15, 13, 11, 8), (22, 15, 8, 20), (17, 3, 15, 22), (3, 7, 13, 15), (6, 2, 14, 12), (18, 6, 12, 23), (7, 18, 23, 13), (2, 17, 22, 14), (14, 22, 20, 9), (9, 20, 21, 10), (4, 19, 16, 0), (6, 18, 19, 4), (13, 23, 21, 11), (0, 16, 17, 2)])
_k = {(9, 20): 0.65098, (10, 21): 0.65098, (10, 12): 0.65098, (9, 14): 0.65098, (8, 20): 0.65098, (11, 21): 0.65098}
me_cube_004.attributes.new('crease_edge', 'FLOAT', 'EDGE').data.foreach_set('value', [_k.get((min(e.vertices), max(e.vertices)), 0.0) for e in me_cube_004.edges])
me_cube_004.use_remesh_preserve_volume = False
me_cube_004.use_remesh_preserve_attributes = False
me_cube_004.use_mirror_vertex_groups = False
me_cube_004.update()
me_cube_002 = bpy.data.meshes.new('Cube.002')
me_cube_002.from_pydata([(39.58, -5.625, -5.196), (39.58, -1.708, -2.479), (39.58, -3.481, -5.94), (40.32, 1.004, -2.259), (41.58, -5.625, -5.196), (41.58, -1.708, -2.479), (41.58, -3.481, -5.94), (40.84, 1.004, -2.259), (39.58, -4.721, -4.18), (39.85, -2.063, -7.786), (41.31, -2.063, -7.786), (41.58, -4.721, -4.18)], [], [(8, 1, 3, 9), (9, 3, 7, 10), (10, 7, 5, 11), (11, 5, 1, 8), (4, 11, 8, 0), (6, 10, 11, 4), (2, 9, 10, 6), (0, 8, 9, 2)])
me_cube_002.use_remesh_preserve_volume = False
me_cube_002.use_remesh_preserve_attributes = False
me_cube_002.use_mirror_vertex_groups = False
me_cube_002.update()
me_cylinder_003 = bpy.data.meshes.new('Cylinder.003')
me_cylinder_003.from_pydata([(8.711, -1.229, 6.038), (9.094, -1.153, 6.038), (8.387, -1.446, 6.038), (9.477, -1.229, 6.038), (8.17, -1.77, 6.038), (9.801, -1.446, 6.038), (8.094, -2.153, 6.038), (10.02, -1.77, 6.038), (8.17, -2.536, 6.038), (10.09, -2.153, 6.038), (8.387, -2.86, 6.038), (10.02, -2.536, 6.038), (8.711, -3.077, 6.038), (9.801, -2.86, 6.038), (9.094, -3.153, 6.038), (9.477, -3.077, 6.038), (9.477, -3.077, 6.038), (9.094, -3.153, 6.038), (9.801, -2.86, 6.038), (8.711, -3.077, 6.038), (10.02, -2.536, 6.038), (8.387, -2.86, 6.038), (10.09, -2.153, 6.038), (8.17, -2.536, 6.038), (10.02, -1.77, 6.038), (8.094, -2.153, 6.038), (9.801, -1.446, 6.038), (8.17, -1.77, 6.038), (9.477, -1.229, 6.038), (8.387, -1.446, 6.038), (9.094, -1.153, 6.038), (8.711, -1.229, 6.038), (9.094, -1.153, 6.038), (9.477, -1.229, 6.038), (9.801, -1.446, 6.038), (10.02, -1.77, 6.038), (10.09, -2.153, 6.038), (10.02, -2.536, 6.038), (9.801, -2.86, 6.038), (9.477, -3.077, 6.038), (9.094, -3.153, 6.038), (8.711, -3.077, 6.038), (8.387, -2.86, 6.038), (8.17, -2.536, 6.038), (8.094, -2.153, 6.038), (8.17, -1.77, 6.038), (8.387, -1.446, 6.038), (8.711, -1.229, 6.038), (9.094, -1.346, 6.32), (9.403, -1.408, 6.32), (9.665, -1.583, 6.32), (9.84, -1.844, 6.32), (9.901, -2.153, 6.32), (9.84, -2.462, 6.32), (9.665, -2.724, 6.32), (9.403, -2.899, 6.32), (9.094, -2.96, 6.32), (8.785, -2.899, 6.32), (8.523, -2.724, 6.32), (8.349, -2.462, 6.32), (8.287, -2.153, 6.32), (8.349, -1.844, 6.32), (8.523, -1.583, 6.32), (8.785, -1.408, 6.32), (8.711, -1.229, 6.038), (8.668, -1.125, 5.293), (8.387, -1.446, 6.038), (8.308, -1.367, 5.293), (8.17, -1.77, 6.038), (8.066, -1.727, 5.293), (8.094, -2.153, 6.038), (7.982, -2.153, 5.293), (8.17, -2.536, 6.038), (8.066, -2.579, 5.293), (8.387, -2.86, 6.038), (8.308, -2.94, 5.293), (8.711, -3.077, 6.038), (8.668, -3.181, 5.293), (9.094, -3.153, 6.038), (9.094, -3.265, 5.293), (9.477, -3.077, 6.038), (9.52, -3.181, 5.293), (9.801, -2.86, 6.038), (9.881, -2.94, 5.293), (10.02, -2.536, 6.038), (10.12, -2.579, 5.293), (10.09, -2.153, 6.038), (10.21, -2.153, 5.293), (10.02, -1.77, 6.038), (10.12, -1.727, 5.293), (9.801, -1.446, 6.038), (9.881, -1.367, 5.293), (9.477, -1.229, 6.038), (9.094, -1.153, 6.038), (9.094, -1.041, 5.293), (9.52, -1.125, 5.293), (9.094, -1.534, 2.973), (9.331, -1.582, 2.973), (9.532, -1.716, 2.973), (9.666, -1.916, 2.973), (9.713, -2.153, 2.973), (9.666, -2.39, 2.973), (9.532, -2.591, 2.973), (9.331, -2.725, 2.973), (9.094, -2.772, 2.973), (8.857, -2.725, 2.973), (8.657, -2.591, 2.973), (8.522, -2.39, 2.973), (8.475, -2.153, 2.973), (8.522, -1.916, 2.973), (8.657, -1.716, 2.973), (8.857, -1.582, 2.973), (9.094, -1.534, 2.973), (9.331, -1.582, 2.973), (9.532, -1.716, 2.973), (9.666, -1.916, 2.973), (9.713, -2.153, 2.973), (9.666, -2.39, 2.973), (9.532, -2.591, 2.973), (9.331, -2.725, 2.973), (9.094, -2.772, 2.973), (8.857, -2.725, 2.973), (8.657, -2.591, 2.973), (8.522, -2.39, 2.973), (8.475, -2.153, 2.973), (8.522, -1.916, 2.973), (8.657, -1.716, 2.973), (8.857, -1.582, 2.973), (9.094, -1.422, 3.524), (9.374, -1.478, 3.524), (9.611, -1.636, 3.524), (9.769, -1.873, 3.524), (9.825, -2.153, 3.524), (9.769, -2.433, 3.524), (9.611, -2.67, 3.524), (9.374, -2.829, 3.524), (9.094, -2.884, 3.524), (8.814, -2.829, 3.524), (8.577, -2.67, 3.524), (8.419, -2.433, 3.524), (8.363, -2.153, 3.524), (8.419, -1.873, 3.524), (8.577, -1.636, 3.524), (8.814, -1.478, 3.524), (9.094, -1.422, 3.524), (9.374, -1.478, 3.524), (9.611, -1.636, 3.524), (9.769, -1.873, 3.524), (9.825, -2.153, 3.524), (9.769, -2.433, 3.524), (9.611, -2.67, 3.524), (9.374, -2.829, 3.524), (9.094, -2.884, 3.524), (8.814, -2.829, 3.524), (8.577, -2.67, 3.524), (8.419, -2.433, 3.524), (8.363, -2.153, 3.524), (8.419, -1.873, 3.524), (8.577, -1.636, 3.524), (8.814, -1.478, 3.524), (9.094, -1.749, 2.425), (9.249, -1.78, 2.425), (9.38, -1.867, 2.425), (9.468, -1.998, 2.425), (9.498, -2.153, 2.425), (9.468, -2.308, 2.425), (9.38, -2.439, 2.425), (9.249, -2.527, 2.425), (9.094, -2.557, 2.425), (8.939, -2.527, 2.425), (8.808, -2.439, 2.425), (8.72, -2.308, 2.425), (8.69, -2.153, 2.425), (8.72, -1.998, 2.425), (8.808, -1.867, 2.425), (8.939, -1.78, 2.425), (9.094, -1.7, 2.839), (9.267, -1.734, 2.839), (9.415, -1.833, 2.839), (9.513, -1.98, 2.839), (9.547, -2.153, 2.839), (9.513, -2.327, 2.839), (9.415, -2.474, 2.839), (9.267, -2.572, 2.839), (9.094, -2.606, 2.839), (8.921, -2.572, 2.839), (8.774, -2.474, 2.839), (8.675, -2.327, 2.839), (8.641, -2.153, 2.839), (8.675, -1.98, 2.839), (8.774, -1.833, 2.839), (8.921, -1.734, 2.839), (9.094, -2.153, 1.827), (9.557, -1.69, 5.538), (9.345, -1.548, 5.538), (9.094, -1.153, 6.038), (9.477, -1.229, 6.038), (9.094, -1.498, 5.538), (9.801, -1.446, 6.038), (8.631, -2.616, 5.538), (10.02, -1.77, 6.038), (8.843, -1.548, 5.538), (10.09, -2.153, 6.038), (8.421, -2.432, 5.049), (10.02, -2.536, 6.038), (8.489, -2.404, 5.538), (9.801, -2.86, 6.038), (8.631, -1.69, 5.538), (9.477, -3.077, 6.038), (8.365, -2.153, 5.049), (9.094, -3.153, 6.038), (8.489, -1.902, 5.538), (8.711, -3.077, 6.038), (8.439, -2.153, 5.538), (8.387, -2.86, 6.038), (8.439, -2.153, 5.538), (8.17, -2.536, 6.038), (8.421, -1.874, 5.049), (8.094, -2.153, 6.038), (8.489, -1.902, 5.538), (8.17, -1.77, 6.038), (8.489, -2.404, 5.538), (8.387, -1.446, 6.038), (8.579, -1.638, 5.049), (8.711, -1.229, 6.038), (9.094, -1.153, 6.038), (9.477, -1.229, 6.038), (9.801, -1.446, 6.038), (10.02, -1.77, 6.038), (10.09, -2.153, 6.038), (10.02, -2.536, 6.038), (9.801, -2.86, 6.038), (9.477, -3.077, 6.038), (9.094, -3.153, 6.038), (8.711, -3.077, 6.038), (8.387, -2.86, 6.038), (8.17, -2.536, 6.038), (8.094, -2.153, 6.038), (8.17, -1.77, 6.038), (8.387, -1.446, 6.038), (8.711, -1.229, 6.038), (9.094, -1.346, 6.32), (9.403, -1.408, 6.32), (9.665, -1.583, 6.32), (9.84, -1.844, 6.32), (9.901, -2.153, 6.32), (9.84, -2.462, 6.32), (9.665, -2.724, 6.32), (9.403, -2.899, 6.32), (9.094, -2.96, 6.32), (8.785, -2.899, 6.32), (8.523, -2.724, 6.32), (8.349, -2.462, 6.32), (8.287, -2.153, 6.32), (8.349, -1.844, 6.32), (8.523, -1.583, 6.32), (8.785, -1.408, 6.32), (8.631, -2.616, 5.538), (8.631, -1.69, 5.538), (8.843, -2.758, 5.538), (8.815, -1.48, 5.049), (9.094, -1.425, 5.049), (9.094, -1.498, 5.538), (8.843, -1.548, 5.538), (9.094, -2.808, 5.538), (9.345, -1.548, 5.538), (9.345, -2.758, 5.538), (9.557, -1.69, 5.538), (9.699, -1.902, 5.538), (9.557, -2.616, 5.538), (9.749, -2.153, 5.538), (9.699, -2.404, 5.538), (9.699, -2.404, 5.538), (9.557, -2.616, 5.538), (9.345, -2.758, 5.538), (9.749, -2.153, 5.538), (9.094, -2.808, 5.538), (8.843, -2.758, 5.538), (9.699, -1.902, 5.538), (8.631, -2.616, 5.538), (8.489, -2.404, 5.538), (9.557, -1.69, 5.538), (8.439, -2.153, 5.538), (8.489, -1.902, 5.538), (9.345, -1.548, 5.538), (9.094, -1.498, 5.538), (8.631, -1.69, 5.538), (9.094, -1.498, 5.538), (8.843, -1.548, 5.538), (9.331, -1.582, 2.973), (9.094, -1.534, 2.973), (9.532, -1.716, 2.973), (9.666, -1.916, 2.973), (9.713, -2.153, 2.973), (9.666, -2.39, 2.973), (9.532, -2.591, 2.973), (9.331, -2.725, 2.973), (9.094, -2.772, 2.973), (8.857, -2.725, 2.973), (8.657, -2.591, 2.973), (8.522, -2.39, 2.973), (8.475, -2.153, 2.973), (8.522, -1.916, 2.973), (8.657, -1.716, 2.973), (8.857, -1.582, 2.973), (9.094, -1.346, 6.32), (9.403, -1.408, 6.32), (9.665, -1.583, 6.32), (9.84, -1.844, 6.32), (9.901, -2.153, 6.32), (9.84, -2.462, 6.32), (9.665, -2.724, 6.32), (9.403, -2.899, 6.32), (9.094, -2.96, 6.32), (8.785, -2.899, 6.32), (8.523, -2.724, 6.32), (8.349, -2.462, 6.32), (8.287, -2.153, 6.32), (8.349, -1.844, 6.32), (8.523, -1.583, 6.32), (8.785, -1.408, 6.32), (9.52, -1.125, 4.276), (9.094, -1.041, 4.276), (9.881, -1.367, 4.276), (10.12, -1.727, 4.276), (10.21, -2.153, 4.276), (10.12, -2.579, 4.276), (9.881, -2.94, 4.276), (9.52, -3.181, 4.276), (9.094, -3.265, 4.276), (8.668, -3.181, 4.276), (8.308, -2.94, 4.276), (8.066, -2.579, 4.276), (7.982, -2.153, 4.276), (8.066, -1.727, 4.276), (8.308, -1.367, 4.276), (8.668, -1.125, 4.276), (9.378, -1.467, 2.973), (9.094, -1.41, 2.973), (9.619, -1.628, 2.973), (9.78, -1.869, 2.973), (9.837, -2.153, 2.973), (9.78, -2.437, 2.973), (9.619, -2.679, 2.973), (9.378, -2.84, 2.973), (9.094, -2.896, 2.973), (8.81, -2.84, 2.973), (8.569, -2.679, 2.973), (8.408, -2.437, 2.973), (8.351, -2.153, 2.973), (8.408, -1.869, 2.973), (8.569, -1.628, 2.973), (8.81, -1.467, 2.973), (9.331, -1.582, 2.973), (9.094, -1.534, 2.973), (9.532, -1.716, 2.973), (9.666, -1.916, 2.973), (9.713, -2.153, 2.973), (9.666, -2.39, 2.973), (9.532, -2.591, 2.973), (9.331, -2.725, 2.973), (9.094, -2.772, 2.973), (8.857, -2.725, 2.973), (8.657, -2.591, 2.973), (8.522, -2.39, 2.973), (8.475, -2.153, 2.973), (8.522, -1.916, 2.973), (8.657, -1.716, 2.973), (8.857, -1.582, 2.973), (9.699, -1.902, 5.538), (9.749, -2.153, 5.538), (9.699, -2.404, 5.538), (9.557, -2.616, 5.538), (9.345, -2.758, 5.538), (9.094, -2.808, 5.538), (8.843, -2.758, 5.538), (8.631, -2.616, 5.538), (8.489, -2.404, 5.538), (8.439, -2.153, 5.538), (8.489, -1.902, 5.538), (8.631, -1.69, 5.538), (8.843, -1.548, 5.538), (9.094, -1.625, 5.722), (9.296, -1.665, 5.722), (9.468, -1.779, 5.722), (9.582, -1.951, 5.722), (9.623, -2.153, 5.722), (9.582, -2.355, 5.722), (9.468, -2.527, 5.722), (9.296, -2.641, 5.722), (9.094, -2.682, 5.722), (8.892, -2.641, 5.722), (8.72, -2.527, 5.722), (8.606, -2.355, 5.722), (8.566, -2.153, 5.722), (8.606, -1.951, 5.722), (8.72, -1.779, 5.722), (8.892, -1.665, 5.722), (8.579, -2.668, 5.049), (8.843, -2.758, 5.538), (8.815, -2.826, 5.049), (9.094, -2.808, 5.538), (9.094, -2.882, 5.049), (9.345, -2.758, 5.538), (9.373, -2.826, 5.049), (9.557, -2.616, 5.538), (9.609, -2.668, 5.049), (9.699, -2.404, 5.538), (9.767, -2.432, 5.049), (9.749, -2.153, 5.538), (9.823, -2.153, 5.049), (9.699, -1.902, 5.538), (9.767, -1.874, 5.049), (9.557, -1.69, 5.538), (9.609, -1.638, 5.049), (9.345, -1.548, 5.538), (9.373, -1.48, 5.049), (8.439, -2.153, 5.538), (8.939, -1.779, 3.53), (8.939, -1.779, 3.53), (9.468, -2.527, 5.722), (8.489, -2.404, 5.538), (8.807, -1.867, 3.53), (8.807, -1.867, 3.53), (9.582, -2.355, 5.722), (8.631, -2.616, 5.538), (8.72, -1.998, 3.53), (8.72, -1.998, 3.53), (9.623, -2.153, 5.722), (8.843, -2.758, 5.538), (8.689, -2.153, 3.53), (8.689, -2.153, 3.53), (9.582, -1.951, 5.722), (8.631, -2.616, 5.538), (9.094, -2.808, 5.538), (8.72, -2.308, 3.53), (8.72, -2.308, 3.53), (9.468, -1.779, 5.722), (9.345, -1.548, 5.538), (9.345, -2.758, 5.538), (8.807, -2.44, 3.53), (8.807, -2.44, 3.53), (9.296, -1.665, 5.722), (9.557, -2.616, 5.538), (8.939, -2.528, 3.53), (8.939, -2.528, 3.53), (8.843, -2.758, 5.538), (9.699, -2.404, 5.538), (9.094, -2.558, 3.53), (9.094, -2.558, 3.53), (9.749, -2.153, 5.538), (9.249, -2.528, 3.53), (9.249, -2.528, 3.53), (9.699, -1.902, 5.538), (9.381, -2.44, 3.53), (9.381, -2.44, 3.53), (9.094, -2.808, 5.538), (9.557, -1.69, 5.538), (9.468, -2.308, 3.53), (9.468, -2.308, 3.53), (9.345, -1.548, 5.538), (9.499, -2.153, 3.53), (9.499, -2.153, 3.53), (9.468, -1.998, 3.53), (9.468, -1.998, 3.53), (9.094, -1.498, 5.538), (9.345, -2.758, 5.538), (9.381, -1.867, 3.53), (9.381, -1.867, 3.53), (9.249, -1.779, 3.53), (9.249, -1.779, 3.53), (9.094, -1.748, 3.53), (9.094, -1.748, 3.53), (8.843, -1.548, 5.538), (9.557, -2.616, 5.538), (9.094, -1.625, 5.722), (8.892, -1.665, 5.722), (8.631, -1.69, 5.538), (8.72, -1.779, 5.722), (9.699, -2.404, 5.538), (8.606, -1.951, 5.722), (8.566, -2.153, 5.722), (8.489, -1.902, 5.538), (8.606, -2.355, 5.722), (9.749, -2.153, 5.538), (9.094, -1.498, 5.538), (8.72, -2.527, 5.722), (8.843, -1.548, 5.538), (8.892, -2.641, 5.722), (8.489, -2.404, 5.538), (8.439, -2.153, 5.538), (8.631, -1.69, 5.538), (8.489, -1.902, 5.538), (9.296, -2.641, 5.722), (9.094, -2.682, 5.722), (9.557, -1.69, 5.538), (9.699, -1.902, 5.538), (9.249, -1.779, 3.53), (9.094, -1.748, 3.53), (9.381, -1.867, 3.53), (9.468, -1.998, 3.53), (9.499, -2.153, 3.53), (9.468, -2.308, 3.53), (9.381, -2.44, 3.53), (9.249, -2.528, 3.53), (9.094, -2.558, 3.53), (8.939, -2.528, 3.53), (8.807, -2.44, 3.53), (8.72, -2.308, 3.53), (8.689, -2.153, 3.53), (8.72, -1.998, 3.53), (8.807, -1.867, 3.53), (8.939, -1.779, 3.53), (9.277, -1.711, 3.891), (9.094, -1.674, 3.891), (9.433, -1.815, 3.891), (9.536, -1.97, 3.891), (9.573, -2.153, 3.891), (9.536, -2.336, 3.891), (9.433, -2.492, 3.891), (9.277, -2.596, 3.891), (9.094, -2.632, 3.891), (8.911, -2.596, 3.891), (8.755, -2.492, 3.891), (8.652, -2.336, 3.891), (8.615, -2.153, 3.891), (8.652, -1.97, 3.891), (8.755, -1.815, 3.891), (8.911, -1.711, 3.891), (9.277, -1.711, 3.891), (9.094, -1.674, 3.891), (9.433, -1.815, 3.891), (9.536, -1.97, 3.891), (9.573, -2.153, 3.891), (9.536, -2.336, 3.891), (9.433, -2.492, 3.891), (9.277, -2.596, 3.891), (9.094, -2.632, 3.891), (8.911, -2.596, 3.891), (8.755, -2.492, 3.891), (8.652, -2.336, 3.891), (8.615, -2.153, 3.891), (8.652, -1.97, 3.891), (8.755, -1.815, 3.891), (8.911, -1.711, 3.891), (9.195, -1.908, 3.172), (9.094, -1.888, 3.172), (9.281, -1.966, 3.172), (9.339, -2.052, 3.172), (9.359, -2.153, 3.172), (9.339, -2.254, 3.172), (9.281, -2.34, 3.172), (9.195, -2.398, 3.172), (9.094, -2.418, 3.172), (8.993, -2.398, 3.172), (8.907, -2.34, 3.172), (8.849, -2.254, 3.172), (8.829, -2.153, 3.172), (8.849, -2.052, 3.172), (8.907, -1.966, 3.172), (8.993, -1.908, 3.172), (9.208, -1.879, 3.442), (9.094, -1.856, 3.442), (9.304, -1.943, 3.442), (9.368, -2.04, 3.442), (9.391, -2.153, 3.442), (9.368, -2.267, 3.442), (9.304, -2.363, 3.442), (9.208, -2.427, 3.442), (9.094, -2.45, 3.442), (8.98, -2.427, 3.442), (8.884, -2.363, 3.442), (8.82, -2.267, 3.442), (8.797, -2.153, 3.442), (8.82, -2.04, 3.442), (8.884, -1.943, 3.442), (8.98, -1.879, 3.442), (9.094, -2.153, 2.78), (8.807, -1.867, 3.53), (9.582, -2.355, 5.722), (8.72, -1.998, 3.53), (9.623, -2.153, 5.722), (8.689, -2.153, 3.53), (9.582, -1.951, 5.722), (8.72, -2.308, 3.53), (9.468, -1.779, 5.722), (8.807, -2.44, 3.53), (9.296, -1.665, 5.722), (8.939, -2.528, 3.53), (9.094, -2.558, 3.53), (9.249, -2.528, 3.53), (9.381, -2.44, 3.53), (9.468, -2.308, 3.53), (9.499, -2.153, 3.53), (9.468, -1.998, 3.53), (9.381, -1.867, 3.53), (9.249, -1.779, 3.53), (9.094, -1.625, 5.722), (8.892, -1.665, 5.722), (8.72, -1.779, 5.722), (8.606, -1.951, 5.722), (8.566, -2.153, 5.722), (8.606, -2.355, 5.722), (8.72, -2.527, 5.722), (8.892, -2.641, 5.722), (9.094, -2.682, 5.722), (9.094, -1.748, 3.53), (8.939, -1.779, 3.53), (9.468, -2.527, 5.722), (9.296, -2.641, 5.722), (9.373, -1.48, 4.384), (9.094, -1.425, 4.384), (9.609, -1.638, 4.384), (9.767, -1.874, 4.384), (9.823, -2.153, 4.384), (9.767, -2.432, 4.384), (9.609, -2.668, 4.384), (9.373, -2.826, 4.384), (9.094, -2.882, 4.384), (8.815, -2.826, 4.384), (8.579, -2.668, 4.384), (8.421, -2.432, 4.384), (8.365, -2.153, 4.384), (8.421, -1.874, 4.384), (8.579, -1.638, 4.384), (8.815, -1.48, 4.384), (9.28, -1.704, 3.53), (9.094, -1.666, 3.53), (9.438, -1.809, 3.53), (9.544, -1.967, 3.53), (9.581, -2.153, 3.53), (9.544, -2.339, 3.53), (9.438, -2.497, 3.53), (9.28, -2.603, 3.53), (9.094, -2.64, 3.53), (8.908, -2.603, 3.53), (8.75, -2.497, 3.53), (8.644, -2.339, 3.53), (8.607, -2.153, 3.53), (8.644, -1.967, 3.53), (8.75, -1.809, 3.53), (8.908, -1.704, 3.53)], [], [(65, 94, 93, 64), (67, 65, 64, 66), (69, 67, 66, 68), (71, 69, 68, 70), (73, 71, 70, 72), (75, 73, 72, 74), (77, 75, 74, 76), (79, 77, 76, 78), (81, 79, 78, 80), (83, 81, 80, 82), (85, 83, 82, 84), (87, 85, 84, 86), (89, 87, 86, 88), (91, 89, 88, 90), (95, 91, 90, 92), (94, 95, 92, 93), (3, 33, 32, 1), (13, 38, 37, 11), (23, 43, 42, 21), (1, 32, 47, 31), (9, 36, 35, 7), (19, 41, 40, 17), (29, 46, 45, 27), (5, 34, 33, 3), (15, 39, 38, 13), (25, 44, 43, 23), (11, 37, 36, 9), (21, 42, 41, 19), (31, 47, 46, 29), (7, 35, 34, 5), (17, 40, 39, 15), (27, 45, 44, 25), (45, 238, 237, 44), (96, 290, 304, 111), (54, 247, 248, 55), (44, 237, 236, 43), (111, 304, 303, 110), (53, 246, 247, 54), (21, 214, 216, 23), (43, 236, 235, 42), (110, 303, 302, 109), (52, 245, 246, 53), (3, 196, 198, 5), (42, 235, 234, 41), (109, 302, 301, 108), (51, 244, 245, 52), (41, 234, 233, 40), (108, 301, 300, 107), (50, 243, 244, 51), (19, 212, 214, 21), (40, 233, 232, 39), (107, 300, 299, 106), (49, 242, 243, 50), (1, 195, 196, 3), (39, 232, 231, 38), (106, 299, 298, 105), (48, 241, 242, 49), (38, 231, 230, 37), (105, 298, 297, 104), (17, 210, 212, 19), (37, 230, 229, 36), (104, 297, 296, 103), (36, 229, 228, 35), (103, 296, 295, 102), (35, 228, 227, 34), (102, 295, 294, 101), (15, 208, 210, 17), (34, 227, 226, 33), (101, 294, 293, 100), (33, 226, 225, 32), (100, 293, 292, 99), (99, 292, 291, 98), (31, 224, 195, 1), (13, 206, 208, 15), (98, 291, 289, 97), (97, 289, 290, 96), (29, 222, 224, 31), (11, 204, 206, 13), (63, 256, 241, 48), (62, 255, 256, 63), (27, 220, 222, 29), (61, 254, 255, 62), (9, 202, 204, 11), (60, 253, 254, 61), (59, 252, 253, 60), (25, 218, 220, 27), (58, 251, 252, 59), (7, 200, 202, 9), (32, 225, 240, 47), (57, 250, 251, 58), (47, 240, 239, 46), (56, 249, 250, 57), (23, 216, 218, 25), (46, 239, 238, 45), (55, 248, 249, 56), (5, 198, 200, 7), (99, 115, 116, 100), (107, 123, 124, 108), (100, 116, 117, 101), (108, 124, 125, 109), (101, 117, 118, 102), (109, 125, 126, 110), (102, 118, 119, 103), (110, 126, 127, 111), (103, 119, 120, 104), (96, 112, 113, 97), (111, 127, 112, 96), (104, 120, 121, 105), (97, 113, 114, 98), (105, 121, 122, 106), (98, 114, 115, 99), (106, 122, 123, 107), (120, 136, 137, 121), (113, 129, 130, 114), (121, 137, 138, 122), (114, 130, 131, 115), (122, 138, 139, 123), (115, 131, 132, 116), (123, 139, 140, 124), (116, 132, 133, 117), (124, 140, 141, 125), (117, 133, 134, 118), (125, 141, 142, 126), (118, 134, 135, 119), (126, 142, 143, 127), (119, 135, 136, 120), (112, 128, 129, 113), (127, 143, 128, 112), (141, 157, 158, 142), (134, 150, 151, 135), (142, 158, 159, 143), (135, 151, 152, 136), (128, 144, 145, 129), (143, 159, 144, 128), (136, 152, 153, 137), (129, 145, 146, 130), (137, 153, 154, 138), (130, 146, 147, 131), (138, 154, 155, 139), (131, 147, 148, 132), (139, 155, 156, 140), (132, 148, 149, 133), (140, 156, 157, 141), (133, 149, 150, 134), (155, 171, 172, 156), (148, 164, 165, 149), (156, 172, 173, 157), (149, 165, 166, 150), (157, 173, 174, 158), (150, 166, 167, 151), (158, 174, 175, 159), (151, 167, 168, 152), (144, 160, 161, 145), (159, 175, 160, 144), (152, 168, 169, 153), (145, 161, 162, 146), (153, 169, 170, 154), (146, 162, 163, 147), (154, 170, 171, 155), (147, 163, 164, 148), (161, 177, 178, 162), (169, 185, 186, 170), (162, 178, 179, 163), (170, 186, 187, 171), (163, 179, 180, 164), (171, 187, 188, 172), (164, 180, 181, 165), (172, 188, 189, 173), (165, 181, 182, 166), (173, 189, 190, 174), (166, 182, 183, 167), (174, 190, 191, 175), (167, 183, 184, 168), (160, 176, 177, 161), (175, 191, 176, 160), (168, 184, 185, 169), (182, 192, 183), (190, 192, 191), (183, 192, 184), (176, 192, 177), (191, 192, 176), (184, 192, 185), (177, 192, 178), (185, 192, 186), (178, 192, 179), (186, 192, 187), (179, 192, 180), (187, 192, 188), (180, 192, 181), (188, 192, 189), (181, 192, 182), (189, 192, 190), (261, 262, 415, 416), (416, 415, 413, 414), (414, 413, 411, 412), (412, 411, 409, 410), (410, 409, 407, 408), (408, 407, 405, 406), (406, 405, 403, 404), (404, 403, 401, 402), (402, 401, 399, 400), (400, 399, 199, 398), (398, 199, 205, 203), (203, 205, 213, 209), (209, 213, 219, 217), (217, 219, 258, 223), (223, 258, 263, 260), (260, 263, 262, 261), (304, 368, 367, 303), (246, 310, 311, 247), (303, 367, 366, 302), (245, 309, 310, 246), (220, 68, 66, 222), (302, 366, 365, 301), (244, 308, 309, 245), (202, 86, 84, 204), (301, 365, 364, 300), (243, 307, 308, 244), (300, 364, 363, 299), (242, 306, 307, 243), (218, 70, 68, 220), (299, 363, 362, 298), (241, 305, 306, 242), (200, 88, 86, 202), (298, 362, 361, 297), (225, 30, 0, 240), (297, 361, 360, 296), (240, 0, 2, 239), (216, 72, 70, 218), (296, 360, 359, 295), (239, 2, 4, 238), (198, 90, 88, 200), (295, 359, 358, 294), (238, 4, 6, 237), (294, 358, 357, 293), (237, 6, 8, 236), (214, 74, 72, 216), (293, 357, 356, 292), (236, 8, 10, 235), (196, 92, 90, 198), (292, 356, 355, 291), (235, 10, 12, 234), (291, 355, 353, 289), (234, 12, 14, 233), (289, 353, 354, 290), (212, 76, 74, 214), (233, 14, 16, 232), (195, 93, 92, 196), (232, 16, 18, 231), (231, 18, 20, 230), (256, 320, 305, 241), (210, 78, 76, 212), (230, 20, 22, 229), (255, 319, 320, 256), (229, 22, 24, 228), (254, 318, 319, 255), (228, 24, 26, 227), (253, 317, 318, 254), (208, 80, 78, 210), (227, 26, 28, 226), (252, 316, 317, 253), (226, 28, 30, 225), (251, 315, 316, 252), (224, 64, 93, 195), (250, 314, 315, 251), (206, 82, 80, 208), (249, 313, 314, 250), (248, 312, 313, 249), (222, 66, 64, 224), (290, 354, 368, 304), (247, 311, 312, 248), (204, 84, 82, 206), (2, 319, 318, 4), (16, 312, 311, 18), (0, 320, 319, 2), (14, 313, 312, 16), (28, 306, 305, 30), (30, 305, 320, 0), (12, 314, 313, 14), (26, 307, 306, 28), (10, 315, 314, 12), (24, 308, 307, 26), (8, 316, 315, 10), (22, 309, 308, 24), (6, 317, 316, 8), (20, 310, 309, 22), (4, 318, 317, 6), (18, 311, 310, 20), (75, 331, 332, 73), (65, 336, 322, 94), (89, 324, 325, 87), (79, 329, 330, 77), (69, 334, 335, 67), (95, 321, 323, 91), (83, 327, 328, 81), (73, 332, 333, 71), (87, 325, 326, 85), (77, 330, 331, 75), (67, 335, 336, 65), (91, 323, 324, 89), (81, 328, 329, 79), (94, 322, 321, 95), (71, 333, 334, 69), (85, 326, 327, 83), (329, 345, 346, 330), (321, 337, 339, 323), (330, 346, 347, 331), (323, 339, 340, 324), (331, 347, 348, 332), (324, 340, 341, 325), (332, 348, 349, 333), (325, 341, 342, 326), (333, 349, 350, 334), (326, 342, 343, 327), (334, 350, 351, 335), (327, 343, 344, 328), (335, 351, 352, 336), (328, 344, 345, 329), (322, 338, 337, 321), (336, 352, 338, 322), (350, 366, 367, 351), (343, 359, 360, 344), (351, 367, 368, 352), (344, 360, 361, 345), (338, 354, 353, 337), (352, 368, 354, 338), (345, 361, 362, 346), (337, 353, 355, 339), (346, 362, 363, 347), (339, 355, 356, 340), (347, 363, 364, 348), (340, 356, 357, 341), (348, 364, 365, 349), (341, 357, 358, 342), (349, 365, 366, 350), (342, 358, 359, 343), (284, 285, 197, 194), (269, 272, 371, 372), (221, 257, 376, 377), (285, 201, 381, 197), (275, 278, 369, 370), (259, 264, 374, 375), (207, 211, 379, 380), (281, 284, 194, 193), (266, 269, 372, 373), (215, 221, 377, 378), (272, 275, 370, 371), (257, 259, 375, 376), (201, 207, 380, 381), (278, 281, 193, 369), (264, 266, 373, 374), (211, 215, 378, 379), (379, 378, 417, 492), (471, 419, 418, 472), (388, 389, 493, 420), (378, 377, 421, 417), (419, 423, 422, 418), (387, 388, 420, 424), (257, 221, 489, 433), (377, 376, 425, 421), (423, 427, 426, 422), (386, 387, 424, 428), (284, 281, 495, 438), (376, 375, 429, 425), (427, 431, 430, 426), (385, 386, 428, 432), (375, 374, 434, 429), (431, 436, 435, 430), (384, 385, 432, 437), (259, 257, 433, 446), (374, 373, 439, 434), (436, 441, 440, 435), (383, 384, 437, 442), (285, 284, 438, 465), (373, 372, 443, 439), (441, 445, 444, 440), (382, 383, 442, 475), (372, 371, 447, 443), (445, 449, 448, 444), (264, 259, 446, 456), (371, 370, 450, 447), (449, 452, 451, 448), (370, 369, 453, 450), (452, 455, 454, 451), (369, 193, 457, 453), (455, 459, 458, 454), (266, 264, 456, 466), (193, 194, 460, 457), (459, 462, 461, 458), (194, 197, 485, 460), (462, 464, 463, 461), (464, 468, 467, 463), (201, 285, 465, 473), (269, 266, 466, 474), (468, 470, 469, 467), (470, 471, 472, 469), (207, 201, 473, 477), (272, 269, 474, 479), (397, 382, 475, 476), (396, 397, 476, 478), (211, 207, 477, 482), (395, 396, 478, 480), (275, 272, 479, 484), (394, 395, 480, 481), (393, 394, 481, 483), (215, 211, 482, 490), (392, 393, 483, 486), (278, 275, 484, 496), (197, 381, 487, 485), (391, 392, 486, 488), (381, 380, 491, 487), (390, 391, 488, 494), (221, 215, 490, 489), (380, 379, 492, 491), (389, 390, 494, 493), (281, 278, 496, 495), (464, 462, 501, 500), (436, 431, 509, 508), (462, 459, 502, 501), (431, 427, 510, 509), (459, 455, 503, 502), (427, 423, 511, 510), (455, 452, 504, 503), (423, 419, 512, 511), (452, 449, 505, 504), (471, 470, 497, 498), (419, 471, 498, 512), (449, 445, 506, 505), (470, 468, 499, 497), (445, 441, 507, 506), (468, 464, 500, 499), (441, 436, 508, 507), (505, 506, 522, 521), (497, 499, 515, 513), (506, 507, 523, 522), (499, 500, 516, 515), (507, 508, 524, 523), (500, 501, 517, 516), (508, 509, 525, 524), (501, 502, 518, 517), (509, 510, 526, 525), (502, 503, 519, 518), (510, 511, 527, 526), (503, 504, 520, 519), (511, 512, 528, 527), (504, 505, 521, 520), (498, 497, 513, 514), (512, 498, 514, 528), (526, 527, 543, 542), (519, 520, 536, 535), (527, 528, 544, 543), (520, 521, 537, 536), (514, 513, 529, 530), (528, 514, 530, 544), (521, 522, 538, 537), (513, 515, 531, 529), (522, 523, 539, 538), (515, 516, 532, 531), (523, 524, 540, 539), (516, 517, 533, 532), (524, 525, 541, 540), (517, 518, 534, 533), (525, 526, 542, 541), (518, 519, 535, 534), (540, 541, 557, 556), (533, 534, 550, 549), (541, 542, 558, 557), (534, 535, 551, 550), (542, 543, 559, 558), (535, 536, 552, 551), (543, 544, 560, 559), (536, 537, 553, 552), (530, 529, 545, 546), (544, 530, 546, 560), (537, 538, 554, 553), (529, 531, 547, 545), (538, 539, 555, 554), (531, 532, 548, 547), (539, 540, 556, 555), (532, 533, 549, 548), (545, 547, 563, 561), (554, 555, 571, 570), (547, 548, 564, 563), (555, 556, 572, 571), (548, 549, 565, 564), (556, 557, 573, 572), (549, 550, 566, 565), (557, 558, 574, 573), (550, 551, 567, 566), (558, 559, 575, 574), (551, 552, 568, 567), (559, 560, 576, 575), (552, 553, 569, 568), (546, 545, 561, 562), (560, 546, 562, 576), (553, 554, 570, 569), (567, 568, 577), (575, 576, 577), (568, 569, 577), (562, 561, 577), (576, 562, 577), (569, 570, 577), (561, 563, 577), (570, 571, 577), (563, 564, 577), (571, 572, 577), (564, 565, 577), (572, 573, 577), (565, 566, 577), (573, 574, 577), (566, 567, 577), (574, 575, 577), (418, 422, 578, 607), (424, 420, 608, 579), (422, 426, 580, 578), (428, 424, 579, 581), (482, 477, 258, 219), (426, 430, 582, 580), (432, 428, 581, 583), (484, 479, 407, 409), (430, 435, 584, 582), (437, 432, 583, 585), (435, 440, 586, 584), (442, 437, 585, 587), (490, 482, 219, 213), (440, 444, 588, 586), (475, 442, 587, 597), (496, 484, 409, 411), (444, 448, 589, 588), (485, 487, 288, 287), (448, 451, 590, 589), (487, 491, 286, 288), (489, 490, 213, 205), (451, 454, 591, 590), (491, 492, 283, 286), (495, 496, 411, 413), (454, 458, 592, 591), (492, 417, 282, 283), (458, 461, 593, 592), (417, 421, 280, 282), (433, 489, 205, 199), (461, 463, 594, 593), (421, 425, 279, 280), (438, 495, 413, 415), (463, 467, 595, 594), (425, 429, 277, 279), (467, 469, 596, 595), (429, 434, 276, 277), (469, 472, 606, 596), (446, 433, 199, 399), (434, 439, 274, 276), (465, 438, 415, 262), (439, 443, 273, 274), (443, 447, 271, 273), (476, 475, 597, 598), (456, 446, 399, 401), (447, 450, 270, 271), (478, 476, 598, 599), (450, 453, 268, 270), (480, 478, 599, 600), (453, 457, 267, 268), (481, 480, 600, 601), (466, 456, 401, 403), (457, 460, 265, 267), (483, 481, 601, 602), (460, 485, 287, 265), (486, 483, 602, 603), (473, 465, 262, 263), (488, 486, 603, 604), (474, 466, 403, 405), (494, 488, 604, 605), (493, 494, 605, 609), (477, 473, 263, 258), (472, 418, 607, 606), (420, 493, 609, 608), (479, 474, 405, 407), (286, 283, 600, 599), (274, 273, 608, 609), (288, 286, 599, 598), (276, 274, 609, 605), (265, 287, 597, 587), (287, 288, 598, 597), (277, 276, 605, 604), (267, 265, 587, 585), (279, 277, 604, 603), (268, 267, 585, 583), (280, 279, 603, 602), (270, 268, 583, 581), (282, 280, 602, 601), (271, 270, 581, 579), (283, 282, 601, 600), (273, 271, 579, 608), (398, 203, 621, 620), (260, 261, 611, 625), (412, 410, 614, 613), (402, 400, 619, 618), (217, 223, 624, 623), (416, 414, 612, 610), (406, 404, 617, 616), (203, 209, 622, 621), (410, 408, 615, 614), (400, 398, 620, 619), (223, 260, 625, 624), (414, 412, 613, 612), (404, 402, 618, 617), (261, 416, 610, 611), (209, 217, 623, 622), (408, 406, 616, 615), (618, 619, 635, 634), (610, 612, 628, 626), (619, 620, 636, 635), (612, 613, 629, 628), (620, 621, 637, 636), (613, 614, 630, 629), (621, 622, 638, 637), (614, 615, 631, 630), (622, 623, 639, 638), (615, 616, 632, 631), (623, 624, 640, 639), (616, 617, 633, 632), (624, 625, 641, 640), (617, 618, 634, 633), (611, 610, 626, 627), (625, 611, 627, 641), (639, 640, 578, 580), (632, 633, 590, 591), (640, 641, 607, 578), (633, 634, 589, 590), (627, 626, 596, 606), (641, 627, 606, 607), (634, 635, 588, 589), (626, 628, 595, 596), (635, 636, 586, 588), (628, 629, 594, 595), (636, 637, 584, 586), (629, 630, 593, 594), (637, 638, 582, 584), (630, 631, 592, 593), (638, 639, 580, 582), (631, 632, 591, 592), (53, 54, 388, 387), (61, 62, 396, 395), (54, 55, 389, 388), (62, 63, 397, 396), (55, 56, 390, 389), (48, 49, 383, 382), (63, 48, 382, 397), (56, 57, 391, 390), (49, 50, 384, 383), (57, 58, 392, 391), (50, 51, 385, 384), (58, 59, 393, 392), (51, 52, 386, 385), (59, 60, 394, 393), (52, 53, 387, 386), (60, 61, 395, 394)])
me_cylinder_003.use_remesh_preserve_volume = False
me_cylinder_003.use_remesh_preserve_attributes = False
me_cylinder_003.use_mirror_vertex_groups = False
me_cylinder_003.update()
me_cylinder_000 = bpy.data.meshes.new('Cylinder.000')
me_cylinder_000.from_pydata([(14.64, -0.6831, 1.609), (15.02, -0.607, 1.609), (14.32, -0.8999, 1.609), (15.41, -0.6831, 1.609), (14.1, -1.224, 1.609), (15.73, -0.8999, 1.609), (14.02, -1.607, 1.609), (15.95, -1.224, 1.609), (14.1, -1.99, 1.609), (16.02, -1.607, 1.609), (14.32, -2.314, 1.609), (15.95, -1.99, 1.609), (14.64, -2.531, 1.609), (15.73, -2.314, 1.609), (15.02, -2.607, 1.609), (15.41, -2.531, 1.609), (15.41, -2.531, 1.609), (15.02, -2.607, 1.609), (15.73, -2.314, 1.609), (14.64, -2.531, 1.609), (15.95, -1.99, 1.609), (14.32, -2.314, 1.609), (16.02, -1.607, 1.609), (14.1, -1.99, 1.609), (15.95, -1.224, 1.609), (14.02, -1.607, 1.609), (15.73, -0.8999, 1.609), (14.1, -1.224, 1.609), (15.41, -0.6831, 1.609), (14.32, -0.8999, 1.609), (15.02, -0.607, 1.609), (14.64, -0.6831, 1.609), (15.02, -0.607, 1.609), (15.41, -0.6831, 1.609), (15.73, -0.8999, 1.609), (15.95, -1.224, 1.609), (16.02, -1.607, 1.609), (15.95, -1.99, 1.609), (15.73, -2.314, 1.609), (15.41, -2.531, 1.609), (15.02, -2.607, 1.609), (14.64, -2.531, 1.609), (14.32, -2.314, 1.609), (14.1, -1.99, 1.609), (14.02, -1.607, 1.609), (14.1, -1.224, 1.609), (14.32, -0.8999, 1.609), (14.64, -0.6831, 1.609), (15.02, -0.8001, 1.892), (15.33, -0.8615, 1.892), (15.59, -1.036, 1.892), (15.77, -1.298, 1.892), (15.83, -1.607, 1.892), (15.77, -1.916, 1.892), (15.59, -2.178, 1.892), (15.33, -2.352, 1.892), (15.02, -2.414, 1.892), (14.71, -2.352, 1.892), (14.45, -2.178, 1.892), (14.28, -1.916, 1.892), (14.22, -1.607, 1.892), (14.28, -1.298, 1.892), (14.45, -1.036, 1.892), (14.71, -0.8615, 1.892), (14.64, -0.6831, 1.609), (14.6, -0.5793, 0.864), (14.32, -0.8999, 1.609), (14.24, -0.8205, 0.864), (14.1, -1.224, 1.609), (14.0, -1.181, 0.864), (14.02, -1.607, 1.609), (13.91, -1.607, 0.864), (14.1, -1.99, 1.609), (14.0, -2.033, 0.864), (14.32, -2.314, 1.609), (14.24, -2.394, 0.864), (14.64, -2.531, 1.609), (14.6, -2.635, 0.864), (15.02, -2.607, 1.609), (15.02, -2.719, 0.864), (15.41, -2.531, 1.609), (15.45, -2.635, 0.864), (15.73, -2.314, 1.609), (15.81, -2.394, 0.864), (15.95, -1.99, 1.609), (16.05, -2.033, 0.864), (16.02, -1.607, 1.609), (16.14, -1.607, 0.864), (15.95, -1.224, 1.609), (16.05, -1.181, 0.864), (15.73, -0.8999, 1.609), (15.81, -0.8205, 0.864), (15.41, -0.6831, 1.609), (15.02, -0.607, 1.609), (15.02, -0.4947, 0.864), (15.45, -0.5793, 0.864), (15.02, -0.9883, -1.455), (15.26, -1.035, -1.455), (15.46, -1.169, -1.455), (15.59, -1.37, -1.455), (15.64, -1.607, -1.455), (15.59, -1.844, -1.455), (15.46, -2.044, -1.455), (15.26, -2.179, -1.455), (15.02, -2.226, -1.455), (14.79, -2.179, -1.455), (14.59, -2.044, -1.455), (14.45, -1.844, -1.455), (14.4, -1.607, -1.455), (14.45, -1.37, -1.455), (14.59, -1.169, -1.455), (14.79, -1.035, -1.455), (15.02, -0.9883, -1.455), (15.26, -1.035, -1.455), (15.46, -1.169, -1.455), (15.59, -1.37, -1.455), (15.64, -1.607, -1.455), (15.59, -1.844, -1.455), (15.46, -2.044, -1.455), (15.26, -2.179, -1.455), (15.02, -2.226, -1.455), (14.79, -2.179, -1.455), (14.59, -2.044, -1.455), (14.45, -1.844, -1.455), (14.4, -1.607, -1.455), (14.45, -1.37, -1.455), (14.59, -1.169, -1.455), (14.79, -1.035, -1.455), (15.02, -0.8759, -0.9041), (15.3, -0.9316, -0.9041), (15.54, -1.09, -0.9041), (15.7, -1.327, -0.9041), (15.75, -1.607, -0.9041), (15.7, -1.887, -0.9041), (15.54, -2.124, -0.9041), (15.3, -2.282, -0.9041), (15.02, -2.338, -0.9041), (14.74, -2.282, -0.9041), (14.51, -2.124, -0.9041), (14.35, -1.887, -0.9041), (14.29, -1.607, -0.9041), (14.35, -1.327, -0.9041), (14.51, -1.09, -0.9041), (14.74, -0.9316, -0.9041), (15.02, -0.8759, -0.9041), (15.3, -0.9316, -0.9041), (15.54, -1.09, -0.9041), (15.7, -1.327, -0.9041), (15.75, -1.607, -0.9041), (15.7, -1.887, -0.9041), (15.54, -2.124, -0.9041), (15.3, -2.282, -0.9041), (15.02, -2.338, -0.9041), (14.74, -2.282, -0.9041), (14.51, -2.124, -0.9041), (14.35, -1.887, -0.9041), (14.29, -1.607, -0.9041), (14.35, -1.327, -0.9041), (14.51, -1.09, -0.9041), (14.74, -0.9316, -0.9041), (15.02, -1.203, -2.003), (15.18, -1.233, -2.003), (15.31, -1.321, -2.003), (15.4, -1.452, -2.003), (15.43, -1.607, -2.003), (15.4, -1.762, -2.003), (15.31, -1.893, -2.003), (15.18, -1.981, -2.003), (15.02, -2.011, -2.003), (14.87, -1.981, -2.003), (14.74, -1.893, -2.003), (14.65, -1.762, -2.003), (14.62, -1.607, -2.003), (14.65, -1.452, -2.003), (14.74, -1.321, -2.003), (14.87, -1.233, -2.003), (15.02, -1.154, -1.59), (15.2, -1.188, -1.59), (15.34, -1.287, -1.59), (15.44, -1.434, -1.59), (15.48, -1.607, -1.59), (15.44, -1.78, -1.59), (15.34, -1.927, -1.59), (15.2, -2.026, -1.59), (15.02, -2.06, -1.59), (14.85, -2.026, -1.59), (14.7, -1.927, -1.59), (14.6, -1.78, -1.59), (14.57, -1.607, -1.59), (14.6, -1.434, -1.59), (14.7, -1.287, -1.59), (14.85, -1.188, -1.59), (15.02, -1.607, -2.601), (15.49, -1.144, 1.109), (15.27, -1.002, 1.109), (15.02, -0.607, 1.609), (15.41, -0.6831, 1.609), (15.02, -0.952, 1.109), (15.73, -0.8999, 1.609), (14.56, -2.07, 1.109), (15.95, -1.224, 1.609), (14.77, -1.002, 1.109), (16.02, -1.607, 1.609), (14.35, -1.886, 0.621), (15.95, -1.99, 1.609), (14.42, -1.858, 1.109), (15.73, -2.314, 1.609), (14.56, -1.144, 1.109), (15.41, -2.531, 1.609), (14.29, -1.607, 0.621), (15.02, -2.607, 1.609), (14.42, -1.356, 1.109), (14.64, -2.531, 1.609), (14.37, -1.607, 1.109), (14.32, -2.314, 1.609), (14.37, -1.607, 1.109), (14.1, -1.99, 1.609), (14.35, -1.328, 0.621), (14.02, -1.607, 1.609), (14.42, -1.356, 1.109), (14.1, -1.224, 1.609), (14.42, -1.858, 1.109), (14.32, -0.8999, 1.609), (14.51, -1.092, 0.621), (14.64, -0.6831, 1.609), (15.02, -0.607, 1.609), (15.41, -0.6831, 1.609), (15.73, -0.8999, 1.609), (15.95, -1.224, 1.609), (16.02, -1.607, 1.609), (15.95, -1.99, 1.609), (15.73, -2.314, 1.609), (15.41, -2.531, 1.609), (15.02, -2.607, 1.609), (14.64, -2.531, 1.609), (14.32, -2.314, 1.609), (14.1, -1.99, 1.609), (14.02, -1.607, 1.609), (14.1, -1.224, 1.609), (14.32, -0.8999, 1.609), (14.64, -0.6831, 1.609), (15.02, -0.8001, 1.892), (15.33, -0.8615, 1.892), (15.59, -1.036, 1.892), (15.77, -1.298, 1.892), (15.83, -1.607, 1.892), (15.77, -1.916, 1.892), (15.59, -2.178, 1.892), (15.33, -2.352, 1.892), (15.02, -2.414, 1.892), (14.71, -2.352, 1.892), (14.45, -2.178, 1.892), (14.28, -1.916, 1.892), (14.22, -1.607, 1.892), (14.28, -1.298, 1.892), (14.45, -1.036, 1.892), (14.71, -0.8615, 1.892), (14.56, -2.07, 1.109), (14.56, -1.144, 1.109), (14.77, -2.212, 1.109), (14.74, -0.9339, 0.621), (15.02, -0.8784, 0.621), (15.02, -0.952, 1.109), (14.77, -1.002, 1.109), (15.02, -2.262, 1.109), (15.27, -1.002, 1.109), (15.27, -2.212, 1.109), (15.49, -1.144, 1.109), (15.63, -1.356, 1.109), (15.49, -2.07, 1.109), (15.68, -1.607, 1.109), (15.63, -1.858, 1.109), (15.63, -1.858, 1.109), (15.49, -2.07, 1.109), (15.27, -2.212, 1.109), (15.68, -1.607, 1.109), (15.02, -2.262, 1.109), (14.77, -2.212, 1.109), (15.63, -1.356, 1.109), (14.56, -2.07, 1.109), (14.42, -1.858, 1.109), (15.49, -1.144, 1.109), (14.37, -1.607, 1.109), (14.42, -1.356, 1.109), (15.27, -1.002, 1.109), (15.02, -0.952, 1.109), (14.56, -1.144, 1.109), (15.02, -0.952, 1.109), (14.77, -1.002, 1.109), (15.26, -1.035, -1.455), (15.02, -0.9883, -1.455), (15.46, -1.169, -1.455), (15.59, -1.37, -1.455), (15.64, -1.607, -1.455), (15.59, -1.844, -1.455), (15.46, -2.044, -1.455), (15.26, -2.179, -1.455), (15.02, -2.226, -1.455), (14.79, -2.179, -1.455), (14.59, -2.044, -1.455), (14.45, -1.844, -1.455), (14.4, -1.607, -1.455), (14.45, -1.37, -1.455), (14.59, -1.169, -1.455), (14.79, -1.035, -1.455), (15.02, -0.8001, 1.892), (15.33, -0.8615, 1.892), (15.59, -1.036, 1.892), (15.77, -1.298, 1.892), (15.83, -1.607, 1.892), (15.77, -1.916, 1.892), (15.59, -2.178, 1.892), (15.33, -2.352, 1.892), (15.02, -2.414, 1.892), (14.71, -2.352, 1.892), (14.45, -2.178, 1.892), (14.28, -1.916, 1.892), (14.22, -1.607, 1.892), (14.28, -1.298, 1.892), (14.45, -1.036, 1.892), (14.71, -0.8615, 1.892), (15.45, -0.5793, -0.1523), (15.02, -0.4947, -0.1523), (15.81, -0.8205, -0.1523), (16.05, -1.181, -0.1523), (16.14, -1.607, -0.1523), (16.05, -2.033, -0.1523), (15.81, -2.394, -0.1523), (15.45, -2.635, -0.1523), (15.02, -2.719, -0.1523), (14.6, -2.635, -0.1523), (14.24, -2.394, -0.1523), (14.0, -2.033, -0.1523), (13.91, -1.607, -0.1523), (14.0, -1.181, -0.1523), (14.24, -0.8205, -0.1523), (14.6, -0.5793, -0.1523), (15.31, -0.9205, -1.455), (15.02, -0.864, -1.455), (15.55, -1.082, -1.455), (15.71, -1.323, -1.455), (15.77, -1.607, -1.455), (15.71, -1.891, -1.455), (15.55, -2.132, -1.455), (15.31, -2.293, -1.455), (15.02, -2.35, -1.455), (14.74, -2.293, -1.455), (14.5, -2.132, -1.455), (14.34, -1.891, -1.455), (14.28, -1.607, -1.455), (14.34, -1.323, -1.455), (14.5, -1.082, -1.455), (14.74, -0.9205, -1.455), (15.26, -1.035, -1.455), (15.02, -0.9883, -1.455), (15.46, -1.169, -1.455), (15.59, -1.37, -1.455), (15.64, -1.607, -1.455), (15.59, -1.844, -1.455), (15.46, -2.044, -1.455), (15.26, -2.179, -1.455), (15.02, -2.226, -1.455), (14.79, -2.179, -1.455), (14.59, -2.044, -1.455), (14.45, -1.844, -1.455), (14.4, -1.607, -1.455), (14.45, -1.37, -1.455), (14.59, -1.169, -1.455), (14.79, -1.035, -1.455), (15.63, -1.356, 1.109), (15.68, -1.607, 1.109), (15.63, -1.858, 1.109), (15.49, -2.07, 1.109), (15.27, -2.212, 1.109), (15.02, -2.262, 1.109), (14.77, -2.212, 1.109), (14.56, -2.07, 1.109), (14.42, -1.858, 1.109), (14.37, -1.607, 1.109), (14.42, -1.356, 1.109), (14.56, -1.144, 1.109), (14.77, -1.002, 1.109), (15.02, -1.078, 1.294), (15.23, -1.119, 1.294), (15.4, -1.233, 1.294), (15.51, -1.405, 1.294), (15.55, -1.607, 1.294), (15.51, -1.809, 1.294), (15.4, -1.981, 1.294), (15.23, -2.095, 1.294), (15.02, -2.135, 1.294), (14.82, -2.095, 1.294), (14.65, -1.981, 1.294), (14.53, -1.809, 1.294), (14.49, -1.607, 1.294), (14.53, -1.405, 1.294), (14.65, -1.233, 1.294), (14.82, -1.119, 1.294), (14.51, -2.122, 0.621), (14.77, -2.212, 1.109), (14.74, -2.28, 0.621), (15.02, -2.262, 1.109), (15.02, -2.336, 0.621), (15.27, -2.212, 1.109), (15.3, -2.28, 0.621), (15.49, -2.07, 1.109), (15.54, -2.122, 0.621), (15.63, -1.858, 1.109), (15.7, -1.886, 0.621), (15.68, -1.607, 1.109), (15.75, -1.607, 0.621), (15.63, -1.356, 1.109), (15.7, -1.328, 0.621), (15.49, -1.144, 1.109), (15.54, -1.092, 0.621), (15.27, -1.002, 1.109), (15.3, -0.9339, 0.621), (14.37, -1.607, 1.109), (14.87, -1.233, -0.8982), (14.87, -1.233, -0.8982), (15.4, -1.981, 1.294), (14.42, -1.858, 1.109), (14.74, -1.32, -0.8982), (14.74, -1.32, -0.8982), (15.51, -1.809, 1.294), (14.56, -2.07, 1.109), (14.65, -1.452, -0.8982), (14.65, -1.452, -0.8982), (15.55, -1.607, 1.294), (14.77, -2.212, 1.109), (14.62, -1.607, -0.8982), (14.62, -1.607, -0.8982), (15.51, -1.405, 1.294), (14.56, -2.07, 1.109), (15.02, -2.262, 1.109), (14.65, -1.762, -0.8982), (14.65, -1.762, -0.8982), (15.4, -1.233, 1.294), (15.27, -1.002, 1.109), (15.27, -2.212, 1.109), (14.74, -1.894, -0.8982), (14.74, -1.894, -0.8982), (15.23, -1.119, 1.294), (15.49, -2.07, 1.109), (14.87, -1.981, -0.8982), (14.87, -1.981, -0.8982), (14.77, -2.212, 1.109), (15.63, -1.858, 1.109), (15.02, -2.012, -0.8982), (15.02, -2.012, -0.8982), (15.68, -1.607, 1.109), (15.18, -1.981, -0.8982), (15.18, -1.981, -0.8982), (15.63, -1.356, 1.109), (15.31, -1.894, -0.8982), (15.31, -1.894, -0.8982), (15.02, -2.262, 1.109), (15.49, -1.144, 1.109), (15.4, -1.762, -0.8982), (15.4, -1.762, -0.8982), (15.27, -1.002, 1.109), (15.43, -1.607, -0.8982), (15.43, -1.607, -0.8982), (15.4, -1.452, -0.8982), (15.4, -1.452, -0.8982), (15.02, -0.952, 1.109), (15.27, -2.212, 1.109), (15.31, -1.32, -0.8982), (15.31, -1.32, -0.8982), (15.18, -1.233, -0.8982), (15.18, -1.233, -0.8982), (15.02, -1.202, -0.8982), (15.02, -1.202, -0.8982), (14.77, -1.002, 1.109), (15.49, -2.07, 1.109), (15.02, -1.078, 1.294), (14.82, -1.119, 1.294), (14.56, -1.144, 1.109), (14.65, -1.233, 1.294), (15.63, -1.858, 1.109), (14.53, -1.405, 1.294), (14.49, -1.607, 1.294), (14.42, -1.356, 1.109), (14.53, -1.809, 1.294), (15.68, -1.607, 1.109), (15.02, -0.952, 1.109), (14.65, -1.981, 1.294), (14.77, -1.002, 1.109), (14.82, -2.095, 1.294), (14.42, -1.858, 1.109), (14.37, -1.607, 1.109), (14.56, -1.144, 1.109), (14.42, -1.356, 1.109), (15.23, -2.095, 1.294), (15.02, -2.135, 1.294), (15.49, -1.144, 1.109), (15.63, -1.356, 1.109), (15.18, -1.233, -0.8982), (15.02, -1.202, -0.8982), (15.31, -1.32, -0.8982), (15.4, -1.452, -0.8982), (15.43, -1.607, -0.8982), (15.4, -1.762, -0.8982), (15.31, -1.894, -0.8982), (15.18, -1.981, -0.8982), (15.02, -2.012, -0.8982), (14.87, -1.981, -0.8982), (14.74, -1.894, -0.8982), (14.65, -1.762, -0.8982), (14.62, -1.607, -0.8982), (14.65, -1.452, -0.8982), (14.74, -1.32, -0.8982), (14.87, -1.233, -0.8982), (15.21, -1.165, -0.5371), (15.02, -1.128, -0.5371), (15.36, -1.268, -0.5371), (15.47, -1.424, -0.5371), (15.5, -1.607, -0.5371), (15.47, -1.79, -0.5371), (15.36, -1.946, -0.5371), (15.21, -2.049, -0.5371), (15.02, -2.086, -0.5371), (14.84, -2.049, -0.5371), (14.68, -1.946, -0.5371), (14.58, -1.79, -0.5371), (14.54, -1.607, -0.5371), (14.58, -1.424, -0.5371), (14.68, -1.268, -0.5371), (14.84, -1.165, -0.5371), (15.21, -1.165, -0.5371), (15.02, -1.128, -0.5371), (15.36, -1.268, -0.5371), (15.47, -1.424, -0.5371), (15.5, -1.607, -0.5371), (15.47, -1.79, -0.5371), (15.36, -1.946, -0.5371), (15.21, -2.049, -0.5371), (15.02, -2.086, -0.5371), (14.84, -2.049, -0.5371), (14.68, -1.946, -0.5371), (14.58, -1.79, -0.5371), (14.54, -1.607, -0.5371), (14.58, -1.424, -0.5371), (14.68, -1.268, -0.5371), (14.84, -1.165, -0.5371), (15.12, -1.362, -1.257), (15.02, -1.342, -1.257), (15.21, -1.42, -1.257), (15.27, -1.506, -1.257), (15.29, -1.607, -1.257), (15.27, -1.708, -1.257), (15.21, -1.794, -1.257), (15.12, -1.852, -1.257), (15.02, -1.872, -1.257), (14.92, -1.852, -1.257), (14.84, -1.794, -1.257), (14.78, -1.708, -1.257), (14.76, -1.607, -1.257), (14.78, -1.506, -1.257), (14.84, -1.42, -1.257), (14.92, -1.362, -1.257), (15.14, -1.333, -0.9862), (15.02, -1.31, -0.9862), (15.23, -1.397, -0.9862), (15.3, -1.493, -0.9862), (15.32, -1.607, -0.9862), (15.3, -1.721, -0.9862), (15.23, -1.817, -0.9862), (15.14, -1.881, -0.9862), (15.02, -1.904, -0.9862), (14.91, -1.881, -0.9862), (14.81, -1.817, -0.9862), (14.75, -1.721, -0.9862), (14.73, -1.607, -0.9862), (14.75, -1.493, -0.9862), (14.81, -1.397, -0.9862), (14.91, -1.333, -0.9862), (15.02, -1.607, -1.649), (14.74, -1.32, -0.8982), (15.51, -1.809, 1.294), (14.65, -1.452, -0.8982), (15.55, -1.607, 1.294), (14.62, -1.607, -0.8982), (15.51, -1.405, 1.294), (14.65, -1.762, -0.8982), (15.4, -1.233, 1.294), (14.74, -1.894, -0.8982), (15.23, -1.119, 1.294), (14.87, -1.981, -0.8982), (15.02, -2.012, -0.8982), (15.18, -1.981, -0.8982), (15.31, -1.894, -0.8982), (15.4, -1.762, -0.8982), (15.43, -1.607, -0.8982), (15.4, -1.452, -0.8982), (15.31, -1.32, -0.8982), (15.18, -1.233, -0.8982), (15.02, -1.078, 1.294), (14.82, -1.119, 1.294), (14.65, -1.233, 1.294), (14.53, -1.405, 1.294), (14.49, -1.607, 1.294), (14.53, -1.809, 1.294), (14.65, -1.981, 1.294), (14.82, -2.095, 1.294), (15.02, -2.135, 1.294), (15.02, -1.202, -0.8982), (14.87, -1.233, -0.8982), (15.4, -1.981, 1.294), (15.23, -2.095, 1.294), (15.3, -0.9339, -0.04465), (15.02, -0.8784, -0.04465), (15.54, -1.092, -0.04465), (15.7, -1.328, -0.04465), (15.75, -1.607, -0.04465), (15.7, -1.886, -0.04465), (15.54, -2.122, -0.04465), (15.3, -2.28, -0.04465), (15.02, -2.336, -0.04465), (14.74, -2.28, -0.04465), (14.51, -2.122, -0.04465), (14.35, -1.886, -0.04465), (14.29, -1.607, -0.04465), (14.35, -1.328, -0.04465), (14.51, -1.092, -0.04465), (14.74, -0.9339, -0.04465), (15.21, -1.157, -0.8982), (15.02, -1.12, -0.8982), (15.37, -1.263, -0.8982), (15.47, -1.421, -0.8982), (15.51, -1.607, -0.8982), (15.47, -1.793, -0.8982), (15.37, -1.951, -0.8982), (15.21, -2.057, -0.8982), (15.02, -2.094, -0.8982), (14.84, -2.057, -0.8982), (14.68, -1.951, -0.8982), (14.57, -1.793, -0.8982), (14.54, -1.607, -0.8982), (14.57, -1.421, -0.8982), (14.68, -1.263, -0.8982), (14.84, -1.157, -0.8982)], [], [(65, 94, 93, 64), (67, 65, 64, 66), (69, 67, 66, 68), (71, 69, 68, 70), (73, 71, 70, 72), (75, 73, 72, 74), (77, 75, 74, 76), (79, 77, 76, 78), (81, 79, 78, 80), (83, 81, 80, 82), (85, 83, 82, 84), (87, 85, 84, 86), (89, 87, 86, 88), (91, 89, 88, 90), (95, 91, 90, 92), (94, 95, 92, 93), (3, 33, 32, 1), (13, 38, 37, 11), (23, 43, 42, 21), (1, 32, 47, 31), (9, 36, 35, 7), (19, 41, 40, 17), (29, 46, 45, 27), (5, 34, 33, 3), (15, 39, 38, 13), (25, 44, 43, 23), (11, 37, 36, 9), (21, 42, 41, 19), (31, 47, 46, 29), (7, 35, 34, 5), (17, 40, 39, 15), (27, 45, 44, 25), (45, 238, 237, 44), (96, 290, 304, 111), (54, 247, 248, 55), (44, 237, 236, 43), (111, 304, 303, 110), (53, 246, 247, 54), (21, 214, 216, 23), (43, 236, 235, 42), (110, 303, 302, 109), (52, 245, 246, 53), (3, 196, 198, 5), (42, 235, 234, 41), (109, 302, 301, 108), (51, 244, 245, 52), (41, 234, 233, 40), (108, 301, 300, 107), (50, 243, 244, 51), (19, 212, 214, 21), (40, 233, 232, 39), (107, 300, 299, 106), (49, 242, 243, 50), (1, 195, 196, 3), (39, 232, 231, 38), (106, 299, 298, 105), (48, 241, 242, 49), (38, 231, 230, 37), (105, 298, 297, 104), (17, 210, 212, 19), (37, 230, 229, 36), (104, 297, 296, 103), (36, 229, 228, 35), (103, 296, 295, 102), (35, 228, 227, 34), (102, 295, 294, 101), (15, 208, 210, 17), (34, 227, 226, 33), (101, 294, 293, 100), (33, 226, 225, 32), (100, 293, 292, 99), (99, 292, 291, 98), (31, 224, 195, 1), (13, 206, 208, 15), (98, 291, 289, 97), (97, 289, 290, 96), (29, 222, 224, 31), (11, 204, 206, 13), (63, 256, 241, 48), (62, 255, 256, 63), (27, 220, 222, 29), (61, 254, 255, 62), (9, 202, 204, 11), (60, 253, 254, 61), (59, 252, 253, 60), (25, 218, 220, 27), (58, 251, 252, 59), (7, 200, 202, 9), (32, 225, 240, 47), (57, 250, 251, 58), (47, 240, 239, 46), (56, 249, 250, 57), (23, 216, 218, 25), (46, 239, 238, 45), (55, 248, 249, 56), (5, 198, 200, 7), (99, 115, 116, 100), (107, 123, 124, 108), (100, 116, 117, 101), (108, 124, 125, 109), (101, 117, 118, 102), (109, 125, 126, 110), (102, 118, 119, 103), (110, 126, 127, 111), (103, 119, 120, 104), (96, 112, 113, 97), (111, 127, 112, 96), (104, 120, 121, 105), (97, 113, 114, 98), (105, 121, 122, 106), (98, 114, 115, 99), (106, 122, 123, 107), (120, 136, 137, 121), (113, 129, 130, 114), (121, 137, 138, 122), (114, 130, 131, 115), (122, 138, 139, 123), (115, 131, 132, 116), (123, 139, 140, 124), (116, 132, 133, 117), (124, 140, 141, 125), (117, 133, 134, 118), (125, 141, 142, 126), (118, 134, 135, 119), (126, 142, 143, 127), (119, 135, 136, 120), (112, 128, 129, 113), (127, 143, 128, 112), (141, 157, 158, 142), (134, 150, 151, 135), (142, 158, 159, 143), (135, 151, 152, 136), (128, 144, 145, 129), (143, 159, 144, 128), (136, 152, 153, 137), (129, 145, 146, 130), (137, 153, 154, 138), (130, 146, 147, 131), (138, 154, 155, 139), (131, 147, 148, 132), (139, 155, 156, 140), (132, 148, 149, 133), (140, 156, 157, 141), (133, 149, 150, 134), (155, 171, 172, 156), (148, 164, 165, 149), (156, 172, 173, 157), (149, 165, 166, 150), (157, 173, 174, 158), (150, 166, 167, 151), (158, 174, 175, 159), (151, 167, 168, 152), (144, 160, 161, 145), (159, 175, 160, 144), (152, 168, 169, 153), (145, 161, 162, 146), (153, 169, 170, 154), (146, 162, 163, 147), (154, 170, 171, 155), (147, 163, 164, 148), (161, 177, 178, 162), (169, 185, 186, 170), (162, 178, 179, 163), (170, 186, 187, 171), (163, 179, 180, 164), (171, 187, 188, 172), (164, 180, 181, 165), (172, 188, 189, 173), (165, 181, 182, 166), (173, 189, 190, 174), (166, 182, 183, 167), (174, 190, 191, 175), (167, 183, 184, 168), (160, 176, 177, 161), (175, 191, 176, 160), (168, 184, 185, 169), (182, 192, 183), (190, 192, 191), (183, 192, 184), (176, 192, 177), (191, 192, 176), (184, 192, 185), (177, 192, 178), (185, 192, 186), (178, 192, 179), (186, 192, 187), (179, 192, 180), (187, 192, 188), (180, 192, 181), (188, 192, 189), (181, 192, 182), (189, 192, 190), (261, 262, 415, 416), (416, 415, 413, 414), (414, 413, 411, 412), (412, 411, 409, 410), (410, 409, 407, 408), (408, 407, 405, 406), (406, 405, 403, 404), (404, 403, 401, 402), (402, 401, 399, 400), (400, 399, 199, 398), (398, 199, 205, 203), (203, 205, 213, 209), (209, 213, 219, 217), (217, 219, 258, 223), (223, 258, 263, 260), (260, 263, 262, 261), (304, 368, 367, 303), (246, 310, 311, 247), (303, 367, 366, 302), (245, 309, 310, 246), (220, 68, 66, 222), (302, 366, 365, 301), (244, 308, 309, 245), (202, 86, 84, 204), (301, 365, 364, 300), (243, 307, 308, 244), (300, 364, 363, 299), (242, 306, 307, 243), (218, 70, 68, 220), (299, 363, 362, 298), (241, 305, 306, 242), (200, 88, 86, 202), (298, 362, 361, 297), (225, 30, 0, 240), (297, 361, 360, 296), (240, 0, 2, 239), (216, 72, 70, 218), (296, 360, 359, 295), (239, 2, 4, 238), (198, 90, 88, 200), (295, 359, 358, 294), (238, 4, 6, 237), (294, 358, 357, 293), (237, 6, 8, 236), (214, 74, 72, 216), (293, 357, 356, 292), (236, 8, 10, 235), (196, 92, 90, 198), (292, 356, 355, 291), (235, 10, 12, 234), (291, 355, 353, 289), (234, 12, 14, 233), (289, 353, 354, 290), (212, 76, 74, 214), (233, 14, 16, 232), (195, 93, 92, 196), (232, 16, 18, 231), (231, 18, 20, 230), (256, 320, 305, 241), (210, 78, 76, 212), (230, 20, 22, 229), (255, 319, 320, 256), (229, 22, 24, 228), (254, 318, 319, 255), (228, 24, 26, 227), (253, 317, 318, 254), (208, 80, 78, 210), (227, 26, 28, 226), (252, 316, 317, 253), (226, 28, 30, 225), (251, 315, 316, 252), (224, 64, 93, 195), (250, 314, 315, 251), (206, 82, 80, 208), (249, 313, 314, 250), (248, 312, 313, 249), (222, 66, 64, 224), (290, 354, 368, 304), (247, 311, 312, 248), (204, 84, 82, 206), (2, 319, 318, 4), (16, 312, 311, 18), (0, 320, 319, 2), (14, 313, 312, 16), (28, 306, 305, 30), (30, 305, 320, 0), (12, 314, 313, 14), (26, 307, 306, 28), (10, 315, 314, 12), (24, 308, 307, 26), (8, 316, 315, 10), (22, 309, 308, 24), (6, 317, 316, 8), (20, 310, 309, 22), (4, 318, 317, 6), (18, 311, 310, 20), (75, 331, 332, 73), (65, 336, 322, 94), (89, 324, 325, 87), (79, 329, 330, 77), (69, 334, 335, 67), (95, 321, 323, 91), (83, 327, 328, 81), (73, 332, 333, 71), (87, 325, 326, 85), (77, 330, 331, 75), (67, 335, 336, 65), (91, 323, 324, 89), (81, 328, 329, 79), (94, 322, 321, 95), (71, 333, 334, 69), (85, 326, 327, 83), (329, 345, 346, 330), (321, 337, 339, 323), (330, 346, 347, 331), (323, 339, 340, 324), (331, 347, 348, 332), (324, 340, 341, 325), (332, 348, 349, 333), (325, 341, 342, 326), (333, 349, 350, 334), (326, 342, 343, 327), (334, 350, 351, 335), (327, 343, 344, 328), (335, 351, 352, 336), (328, 344, 345, 329), (322, 338, 337, 321), (336, 352, 338, 322), (350, 366, 367, 351), (343, 359, 360, 344), (351, 367, 368, 352), (344, 360, 361, 345), (338, 354, 353, 337), (352, 368, 354, 338), (345, 361, 362, 346), (337, 353, 355, 339), (346, 362, 363, 347), (339, 355, 356, 340), (347, 363, 364, 348), (340, 356, 357, 341), (348, 364, 365, 349), (341, 357, 358, 342), (349, 365, 366, 350), (342, 358, 359, 343), (284, 285, 197, 194), (269, 272, 371, 372), (221, 257, 376, 377), (285, 201, 381, 197), (275, 278, 369, 370), (259, 264, 374, 375), (207, 211, 379, 380), (281, 284, 194, 193), (266, 269, 372, 373), (215, 221, 377, 378), (272, 275, 370, 371), (257, 259, 375, 376), (201, 207, 380, 381), (278, 281, 193, 369), (264, 266, 373, 374), (211, 215, 378, 379), (379, 378, 417, 492), (471, 419, 418, 472), (388, 389, 493, 420), (378, 377, 421, 417), (419, 423, 422, 418), (387, 388, 420, 424), (257, 221, 489, 433), (377, 376, 425, 421), (423, 427, 426, 422), (386, 387, 424, 428), (284, 281, 495, 438), (376, 375, 429, 425), (427, 431, 430, 426), (385, 386, 428, 432), (375, 374, 434, 429), (431, 436, 435, 430), (384, 385, 432, 437), (259, 257, 433, 446), (374, 373, 439, 434), (436, 441, 440, 435), (383, 384, 437, 442), (285, 284, 438, 465), (373, 372, 443, 439), (441, 445, 444, 440), (382, 383, 442, 475), (372, 371, 447, 443), (445, 449, 448, 444), (264, 259, 446, 456), (371, 370, 450, 447), (449, 452, 451, 448), (370, 369, 453, 450), (452, 455, 454, 451), (369, 193, 457, 453), (455, 459, 458, 454), (266, 264, 456, 466), (193, 194, 460, 457), (459, 462, 461, 458), (194, 197, 485, 460), (462, 464, 463, 461), (464, 468, 467, 463), (201, 285, 465, 473), (269, 266, 466, 474), (468, 470, 469, 467), (470, 471, 472, 469), (207, 201, 473, 477), (272, 269, 474, 479), (397, 382, 475, 476), (396, 397, 476, 478), (211, 207, 477, 482), (395, 396, 478, 480), (275, 272, 479, 484), (394, 395, 480, 481), (393, 394, 481, 483), (215, 211, 482, 490), (392, 393, 483, 486), (278, 275, 484, 496), (197, 381, 487, 485), (391, 392, 486, 488), (381, 380, 491, 487), (390, 391, 488, 494), (221, 215, 490, 489), (380, 379, 492, 491), (389, 390, 494, 493), (281, 278, 496, 495), (464, 462, 501, 500), (436, 431, 509, 508), (462, 459, 502, 501), (431, 427, 510, 509), (459, 455, 503, 502), (427, 423, 511, 510), (455, 452, 504, 503), (423, 419, 512, 511), (452, 449, 505, 504), (471, 470, 497, 498), (419, 471, 498, 512), (449, 445, 506, 505), (470, 468, 499, 497), (445, 441, 507, 506), (468, 464, 500, 499), (441, 436, 508, 507), (505, 506, 522, 521), (497, 499, 515, 513), (506, 507, 523, 522), (499, 500, 516, 515), (507, 508, 524, 523), (500, 501, 517, 516), (508, 509, 525, 524), (501, 502, 518, 517), (509, 510, 526, 525), (502, 503, 519, 518), (510, 511, 527, 526), (503, 504, 520, 519), (511, 512, 528, 527), (504, 505, 521, 520), (498, 497, 513, 514), (512, 498, 514, 528), (526, 527, 543, 542), (519, 520, 536, 535), (527, 528, 544, 543), (520, 521, 537, 536), (514, 513, 529, 530), (528, 514, 530, 544), (521, 522, 538, 537), (513, 515, 531, 529), (522, 523, 539, 538), (515, 516, 532, 531), (523, 524, 540, 539), (516, 517, 533, 532), (524, 525, 541, 540), (517, 518, 534, 533), (525, 526, 542, 541), (518, 519, 535, 534), (540, 541, 557, 556), (533, 534, 550, 549), (541, 542, 558, 557), (534, 535, 551, 550), (542, 543, 559, 558), (535, 536, 552, 551), (543, 544, 560, 559), (536, 537, 553, 552), (530, 529, 545, 546), (544, 530, 546, 560), (537, 538, 554, 553), (529, 531, 547, 545), (538, 539, 555, 554), (531, 532, 548, 547), (539, 540, 556, 555), (532, 533, 549, 548), (545, 547, 563, 561), (554, 555, 571, 570), (547, 548, 564, 563), (555, 556, 572, 571), (548, 549, 565, 564), (556, 557, 573, 572), (549, 550, 566, 565), (557, 558, 574, 573), (550, 551, 567, 566), (558, 559, 575, 574), (551, 552, 568, 567), (559, 560, 576, 575), (552, 553, 569, 568), (546, 545, 561, 562), (560, 546, 562, 576), (553, 554, 570, 569), (567, 568, 577), (575, 576, 577), (568, 569, 577), (562, 561, 577), (576, 562, 577), (569, 570, 577), (561, 563, 577), (570, 571, 577), (563, 564, 577), (571, 572, 577), (564, 565, 577), (572, 573, 577), (565, 566, 577), (573, 574, 577), (566, 567, 577), (574, 575, 577), (418, 422, 578, 607), (424, 420, 608, 579), (422, 426, 580, 578), (428, 424, 579, 581), (482, 477, 258, 219), (426, 430, 582, 580), (432, 428, 581, 583), (484, 479, 407, 409), (430, 435, 584, 582), (437, 432, 583, 585), (435, 440, 586, 584), (442, 437, 585, 587), (490, 482, 219, 213), (440, 444, 588, 586), (475, 442, 587, 597), (496, 484, 409, 411), (444, 448, 589, 588), (485, 487, 288, 287), (448, 451, 590, 589), (487, 491, 286, 288), (489, 490, 213, 205), (451, 454, 591, 590), (491, 492, 283, 286), (495, 496, 411, 413), (454, 458, 592, 591), (492, 417, 282, 283), (458, 461, 593, 592), (417, 421, 280, 282), (433, 489, 205, 199), (461, 463, 594, 593), (421, 425, 279, 280), (438, 495, 413, 415), (463, 467, 595, 594), (425, 429, 277, 279), (467, 469, 596, 595), (429, 434, 276, 277), (469, 472, 606, 596), (446, 433, 199, 399), (434, 439, 274, 276), (465, 438, 415, 262), (439, 443, 273, 274), (443, 447, 271, 273), (476, 475, 597, 598), (456, 446, 399, 401), (447, 450, 270, 271), (478, 476, 598, 599), (450, 453, 268, 270), (480, 478, 599, 600), (453, 457, 267, 268), (481, 480, 600, 601), (466, 456, 401, 403), (457, 460, 265, 267), (483, 481, 601, 602), (460, 485, 287, 265), (486, 483, 602, 603), (473, 465, 262, 263), (488, 486, 603, 604), (474, 466, 403, 405), (494, 488, 604, 605), (493, 494, 605, 609), (477, 473, 263, 258), (472, 418, 607, 606), (420, 493, 609, 608), (479, 474, 405, 407), (286, 283, 600, 599), (274, 273, 608, 609), (288, 286, 599, 598), (276, 274, 609, 605), (265, 287, 597, 587), (287, 288, 598, 597), (277, 276, 605, 604), (267, 265, 587, 585), (279, 277, 604, 603), (268, 267, 585, 583), (280, 279, 603, 602), (270, 268, 583, 581), (282, 280, 602, 601), (271, 270, 581, 579), (283, 282, 601, 600), (273, 271, 579, 608), (398, 203, 621, 620), (260, 261, 611, 625), (412, 410, 614, 613), (402, 400, 619, 618), (217, 223, 624, 623), (416, 414, 612, 610), (406, 404, 617, 616), (203, 209, 622, 621), (410, 408, 615, 614), (400, 398, 620, 619), (223, 260, 625, 624), (414, 412, 613, 612), (404, 402, 618, 617), (261, 416, 610, 611), (209, 217, 623, 622), (408, 406, 616, 615), (618, 619, 635, 634), (610, 612, 628, 626), (619, 620, 636, 635), (612, 613, 629, 628), (620, 621, 637, 636), (613, 614, 630, 629), (621, 622, 638, 637), (614, 615, 631, 630), (622, 623, 639, 638), (615, 616, 632, 631), (623, 624, 640, 639), (616, 617, 633, 632), (624, 625, 641, 640), (617, 618, 634, 633), (611, 610, 626, 627), (625, 611, 627, 641), (639, 640, 578, 580), (632, 633, 590, 591), (640, 641, 607, 578), (633, 634, 589, 590), (627, 626, 596, 606), (641, 627, 606, 607), (634, 635, 588, 589), (626, 628, 595, 596), (635, 636, 586, 588), (628, 629, 594, 595), (636, 637, 584, 586), (629, 630, 593, 594), (637, 638, 582, 584), (630, 631, 592, 593), (638, 639, 580, 582), (631, 632, 591, 592), (53, 54, 388, 387), (61, 62, 396, 395), (54, 55, 389, 388), (62, 63, 397, 396), (55, 56, 390, 389), (48, 49, 383, 382), (63, 48, 382, 397), (56, 57, 391, 390), (49, 50, 384, 383), (57, 58, 392, 391), (50, 51, 385, 384), (58, 59, 393, 392), (51, 52, 386, 385), (59, 60, 394, 393), (52, 53, 387, 386), (60, 61, 395, 394)])
me_cylinder_000.use_remesh_preserve_volume = False
me_cylinder_000.use_remesh_preserve_attributes = False
me_cylinder_000.use_mirror_vertex_groups = False
me_cylinder_000.update()
me_cube_001 = bpy.data.meshes.new('Cube.001')
me_cube_001.from_pydata([(66.06, -1.198, -2.757), (66.06, 2.174, -0.0399), (66.06, 0.9459, -3.501), (66.8, 5.431, 0.1805), (68.06, -1.198, -2.757), (68.06, 2.174, -0.0399), (68.06, 0.9459, -3.501), (67.32, 5.431, 0.1805), (66.06, 0.1079, -1.552), (66.33, 2.364, -4.615), (67.79, 2.364, -4.615), (68.06, 0.1079, -1.552)], [], [(8, 1, 3, 9), (9, 3, 7, 10), (10, 7, 5, 11), (11, 5, 1, 8), (4, 11, 8, 0), (6, 10, 11, 4), (2, 9, 10, 6), (0, 8, 9, 2)])
me_cube_001.use_remesh_preserve_volume = False
me_cube_001.use_remesh_preserve_attributes = False
me_cube_001.use_mirror_vertex_groups = False
me_cube_001.update()

# ---- objects
ob_cylinder = bpy.data.objects.new('Cylinder', me_cylinder_001)
ob_cube_004 = bpy.data.objects.new('Cube.004', me_cube_009)
ob_cube_002 = bpy.data.objects.new('Cube.002', me_cube_008)
ob_cube_003 = bpy.data.objects.new('Cube.003', me_cube_007)
ob_cube = bpy.data.objects.new('Cube', me_cube_004)
ob_cube_000 = bpy.data.objects.new('Cube.000', me_cube_002)
ob_cylinder_001 = bpy.data.objects.new('Cylinder.001', me_cylinder_003)
ob_cylinder_002 = bpy.data.objects.new('Cylinder.002', me_cylinder_000)
ob_cube_001 = bpy.data.objects.new('Cube.001', me_cube_001)

# ---- transforms, parenting, visibility, modifiers, constraints
ob_cylinder.location = (0.0, 0.0, 0.0)
ob_cylinder.scale = (3.672, 36.5, 4.238)
ob_cylinder.lineart.crease_threshold = 0.0
_m = ob_cylinder.modifiers.new('Mirror', 'MIRROR')
_m.use_clip = True
_m = ob_cylinder.modifiers.new('Subsurf', 'SUBSURF')
_m.show_render = False
_m.uv_smooth = 'PRESERVE_CORNERS'
_m.quality = 2
_m.levels = 3
_m.show_only_control_edges = False
ob_cube_004.location = (0.0, 0.0, 0.0)
ob_cube_004.lineart.crease_threshold = 0.0
_m = ob_cube_004.modifiers.new('Subsurf', 'SUBSURF')
_m.uv_smooth = 'PRESERVE_CORNERS'
_m.quality = 2
_m.levels = 3
_m.show_only_control_edges = False
_m = ob_cube_004.modifiers.new('Mirror', 'MIRROR')
ob_cube_002.location = (0.0, 0.0, 0.0)
ob_cube_002.lineart.crease_threshold = 0.0
_m = ob_cube_002.modifiers.new('Subsurf', 'SUBSURF')
_m.uv_smooth = 'PRESERVE_CORNERS'
_m.quality = 2
_m.levels = 3
_m.show_only_control_edges = False
_m = ob_cube_002.modifiers.new('Mirror', 'MIRROR')
ob_cube_003.location = (0.0, 0.0, 0.0)
ob_cube_003.lineart.crease_threshold = 0.0
_m = ob_cube_003.modifiers.new('Subsurf', 'SUBSURF')
_m.uv_smooth = 'PRESERVE_CORNERS'
_m.quality = 2
_m.levels = 3
_m.show_only_control_edges = False
_m = ob_cube_003.modifiers.new('Mirror', 'MIRROR')
ob_cube.location = (22.16, 5.695, -0.8734)
ob_cube.lineart.crease_threshold = 0.0
_m = ob_cube.modifiers.new('Subsurf', 'SUBSURF')
_m.uv_smooth = 'PRESERVE_CORNERS'
_m.quality = 2
_m.levels = 3
_m.show_only_control_edges = False
ob_cube_000.location = (0.0, 0.0, 0.0)
ob_cube_000.scale = (0.3931, 1.756, 0.3931)
ob_cube_000.lineart.crease_threshold = 0.0
_m = ob_cube_000.modifiers.new('Subsurf', 'SUBSURF')
_m.uv_smooth = 'PRESERVE_CORNERS'
_m.quality = 2
_m.levels = 3
_m.show_only_control_edges = False
_m = ob_cube_000.modifiers.new('Mirror', 'MIRROR')
ob_cylinder_001.location = (0.0, 0.0, 0.0)
ob_cylinder_001.rotation_euler = (1.571, -0.0, 0.0)
ob_cylinder_001.scale = (1.756, 1.756, 1.756)
ob_cylinder_001.lineart.crease_threshold = 0.0
_m = ob_cylinder_001.modifiers.new('Subsurf', 'SUBSURF')
_m.uv_smooth = 'PRESERVE_CORNERS'
_m.quality = 2
_m.levels = 3
_m.show_only_control_edges = False
_m = ob_cylinder_001.modifiers.new('Mirror', 'MIRROR')
ob_cylinder_002.location = (0.0, 0.0, 0.0)
ob_cylinder_002.rotation_euler = (1.571, -0.0, 0.0)
ob_cylinder_002.scale = (1.756, 1.756, 1.756)
ob_cylinder_002.lineart.crease_threshold = 0.0
_m = ob_cylinder_002.modifiers.new('Subsurf', 'SUBSURF')
_m.uv_smooth = 'PRESERVE_CORNERS'
_m.quality = 2
_m.levels = 3
_m.show_only_control_edges = False
_m = ob_cylinder_002.modifiers.new('Mirror', 'MIRROR')
ob_cube_001.location = (0.0, 0.0, 0.0)
ob_cube_001.scale = (0.3931, 1.756, 0.3931)
ob_cube_001.lineart.crease_threshold = 0.0
_m = ob_cube_001.modifiers.new('Subsurf', 'SUBSURF')
_m.uv_smooth = 'PRESERVE_CORNERS'
_m.quality = 2
_m.levels = 3
_m.show_only_control_edges = False
_m = ob_cube_001.modifiers.new('Mirror', 'MIRROR')

# ---- collection membership
col_collection_1.objects.link(ob_cylinder)
col_collection_7.objects.link(ob_cube_004)
col_collection_7.objects.link(ob_cube_002)
col_collection_7.objects.link(ob_cube_003)
col_collection_7.objects.link(ob_cube)
col_collection_7.objects.link(ob_cube_000)
col_collection_7.objects.link(ob_cylinder_001)
col_collection_7.objects.link(ob_cylinder_002)
col_collection_7.objects.link(ob_cube_001)

# ---- scene / render settings (as saved in the file)
scene.frame_start = 1; scene.frame_end = 250; scene.frame_set(1)
scene.render.engine = 'BLENDER_EEVEE_NEXT'
scene.render.resolution_percentage = 50
scene.render.dither_intensity = 0.0
scene.cycles.use_denoising = False
scene.cycles.samples = 128
scene.cycles.sampling_pattern = 'TABULATED_SOBOL'
scene.cycles.light_sampling_threshold = 0.0
scene.cycles.use_adaptive_sampling = False
scene.cycles.use_light_tree = False
scene.cycles.blur_glossy = 0.0
scene.cycles.sample_clamp_indirect = 0.0
scene.view_settings.view_transform = 'Standard'
bpy.context.view_layer.update()

# ---- added for rendering (the .blend has no active camera and no usable light): camera, sun
cam_auto = bpy.data.cameras.new('AutoCamera')
cam_auto.lens = 50.0
cam_auto.sensor_width = 36.0
cam_auto.clip_end = 1817.22
ob_auto_camera = bpy.data.objects.new('AutoCamera', cam_auto)
scene.collection.objects.link(ob_auto_camera)
ob_auto_camera.location = (103.546, -123.631, 88.9361)
ob_auto_camera.rotation_euler = (1.09748, -7.21219e-08, 0.694738)
scene.camera = ob_auto_camera
light_auto_sun = bpy.data.lights.new('AutoSun', 'SUN')
light_auto_sun.energy = 3.0
light_auto_sun.angle = 0.0523599
ob_auto_sun = bpy.data.objects.new('AutoSun', light_auto_sun)
scene.collection.objects.link(ob_auto_sun)
ob_auto_sun.rotation_euler = (0.872665, 0.174533, 0.523599)
bpy.context.view_layer.update()
